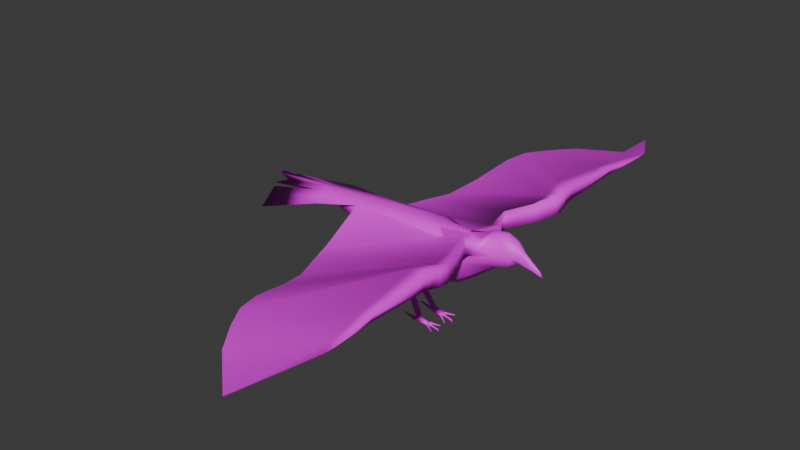 # Source: CR4r.blend  (saved by Blender 5.0.118; exported with 4.5.12 LTS)
import bpy
from mathutils import Matrix  # noqa: F401  (used for matrix-valued properties, if any)

bpy.ops.wm.read_factory_settings(use_empty=True)
scene = bpy.context.scene
scene.name = 'Scene'

# ---- collections
col_collection = bpy.data.collections.new('Collection'); scene.collection.children.link(col_collection)

# ---- images (referenced by path relative to the original .blend; pixels are not part of the script)
import os
ASSET_DIR = os.environ.get("B2B_ASSET_DIR", "")  # directory of the original .blend (textures are referenced by path, not embedded)
HERE = os.path.dirname(os.path.abspath(__file__))  # packed textures are extracted next to this script under _unpacked/

def load_image(name, relpath, width, height, colorspace="sRGB"):
    """Load a texture the original file referenced (path relative to the .blend, or extracted next to this script)."""
    p = next((c for c in (os.path.join(HERE, relpath), os.path.join(ASSET_DIR, relpath)) if relpath and os.path.exists(c)), "")
    if p:
        img = bpy.data.images.load(p, check_existing=True)
        img.name = name
    else:  # same state as the original file: an image datablock whose file is absent (Cycles renders it pink)
        img = bpy.data.images.new(name, width, height)
        img.source = "FILE"
        img.filepath = "//" + (relpath or name)
    img.colorspace_settings.name = colorspace
    return img
img_untitled = load_image('Untitled', '', 1024, 1024, 'sRGB')

# ---- materials (node trees are filled in below, after node groups)
mat_material = bpy.data.materials.new('Material')
mat_material.alpha_threshold = 0.0
mat_material.use_backface_culling_lightprobe_volume = False
mat_material.roughness = 0.5
mat_material.line_color = (0.0, 0.0, 0.0, 1.0)

# ---- material node trees
mat_material.use_nodes = True; mat_material.node_tree.nodes.clear()
_N = mat_material.node_tree.nodes; _L = mat_material.node_tree.links
n0 = _N.new('ShaderNodeOutputMaterial'); n0.name = 'Material Output'; n0.location = (200, 100)
n1 = _N.new('ShaderNodeBsdfPrincipled'); n1.name = 'Principled BSDF'; n1.location = (-200, 100)
n1.inputs[3].default_value = 1.45
n2 = _N.new('ShaderNodeTexImage'); n2.name = 'Image Texture'; n2.location = (-490, 80)
n2.image = img_untitled
_L.new(n1.outputs[0], n0.inputs[0])
_L.new(n2.outputs[0], n1.inputs[0])
n0.is_active_output = True

# ---- world
world_world = bpy.data.worlds.new('World'); scene.world = world_world
world_world.use_nodes = True; world_world.node_tree.nodes.clear()
_N = world_world.node_tree.nodes; _L = world_world.node_tree.links
n0 = _N.new('ShaderNodeOutputWorld'); n0.name = 'World Output'; n0.location = (200, 100)
n1 = _N.new('ShaderNodeBackground'); n1.name = 'Background'; n1.location = (-200, 100)
n1.inputs[0].default_value = (0.05088, 0.05088, 0.05088, 1.0)
_L.new(n1.outputs[0], n0.inputs[0])
n0.is_active_output = True
world_world.color = (0.05088, 0.05088, 0.05088)
world_world.sun_shadow_jitter_overblur = 0.0

# ---- meshes
me_cube_003 = bpy.data.meshes.new('Cube.003')
me_cube_003.from_pydata([(0.1334, -0.9437, 1.082), (0.133, -0.6631, 1.097), (0.2228, 0.0723, 1.055), (0.06751, 0.2255, 0.9166), (0.1284, -0.3974, 1.117), (0.1424, -0.1455, 1.009), (0.1519, -1.257, 1.065), (0.08731, -1.226, 0.8127), (0.07831, -0.772, 0.5834), (0.09916, -0.2115, 0.628), (0.09221, -0.0235, 0.7508), (0.09356, 0.1754, 1.169), (0.08733, 0.3729, 0.9759), (0.08847, 0.3019, 1.178), (0.029, 0.442, 1.012), (0.08197, 0.3767, 1.156), (0.06733, 0.4488, 1.097), (0.01874, 0.5616, 0.9776), (0.01764, 0.5657, 1.023), (-2.987e-08, 0.6833, 0.9358), (0.006646, 0.6319, 0.9861), (0.09854, 0.4002, 1.084), (0.1287, 0.2607, 1.058), (3.979e-08, -0.9102, 1.131), (2.781e-08, -0.6363, 1.128), (-5.36e-09, 0.1226, 1.188), (-9.491e-09, 0.2171, 0.8851), (1.662e-08, -0.3803, 1.118), (2.808e-09, -0.06423, 1.146), (5.092e-08, -1.165, 1.111), (5.319e-08, -1.217, 0.7714), (3.263e-08, -0.7466, 0.5979), (2.181e-08, -0.4991, 0.5473), (8.616e-09, -0.1971, 0.5766), (-8.822e-12, 0.0002018, 0.7133), (-8.071e-09, 0.1846, 1.227), (-1.542e-08, 0.3529, 0.9431), (-1.386e-08, 0.317, 1.236), (0.0, 0.4397, 1.001), (-1.824e-08, 0.4173, 1.187), (-2.143e-08, 0.4903, 1.117), (-2.502e-08, 0.5723, 1.053), (-2.852e-08, 0.6524, 0.9876), (0.02075, 0.5607, 0.9899), (0.05375, 0.4498, 1.043), (0.1607, -0.7918, 0.7664), (0.07543, -0.5484, 0.533), (0.08861, -0.9157, 0.6893), (0.1917, -0.63, 0.867), (0.1534, 0.08455, 0.9925), (0.18, -0.3596, 0.9141), (0.1464, -0.1255, 0.9245), (0.1968, -1.204, 0.9413), (0.2032, -0.8662, 0.8996), (4.207e-08, -0.9623, 0.6704), (0.06248, -0.6446, 1.128), (0.05761, -0.3882, 1.123), (0.06343, -0.9213, 1.11), (0.0428, 0.1816, 1.213), (0.04214, 0.3055, 1.226), (0.04228, 0.4001, 1.181), (0.03808, -0.06649, 1.128), (0.1851, 0.1168, 1.168), (0.02193, 0.4744, 1.121), (0.002077, 0.6434, 0.9913), (0.1513, 0.1297, 0.9726), (0.1527, -0.1064, 0.8619), (0.1689, -0.3102, 0.7395), (0.1558, -0.6657, 0.5617), (0.1411, -0.7264, 0.5802), (0.1122, 0.3289, 1.016), (0.0921, 0.4087, 1.039), (0.1331, -0.6, 0.5466), (0.04372, 0.4264, 1.001), (0.02739, 0.4846, 1.088), (0.0143, 0.5055, 1.096), (-2.227e-08, 0.5095, 1.103), (0.006222, 0.6469, 0.9493), (0.01216, 0.634, 0.9598), (-2.834e-08, 0.6484, 0.9475), (0.996, 0.2616, 1.123), (1.036, 0.1006, 1.127), (0.9603, 0.1465, 1.289), (0.9159, 0.3093, 1.296), (2.16, 0.3385, 1.21), (2.138, 0.2753, 1.214), (0.3048, 0.08509, 1.087), (0.2985, -0.04725, 1.011), (0.2822, 0.07389, 1.264), (0.2878, -0.06037, 1.086), (1.751, -0.9033, 0.9755), (2.459, -0.5326, 0.9711), (0.526, -1.296, 0.7909), (2.8, -0.1538, 0.9237), (2.935, 0.01082, 1.062), (0.7806, 0.214, 1.07), (2.278, 0.343, 1.219), (0.9053, 0.1309, 1.085), (1.016, 0.1814, 1.125), (0.1626, -0.7047, 0.7034), (0.08896, -0.7659, 0.6316), (0.1873, -0.5297, 0.707), (0.004393, -0.7485, 0.5914), (0.03494, -0.5649, 0.5645), (0.1332, -0.4777, 0.5956), (0.1822, -0.5681, 0.8044), (0.0446, -0.7138, 0.5323), (0.04928, -0.6334, 0.5313), (0.09648, -0.7022, 0.5311), (0.07008, -0.7223, 0.5271), (0.09247, -0.6463, 0.525), (0.07251, -0.6234, 0.5251), (0.1026, -0.6751, 0.5279), (0.0648, -0.711, 0.3647), (0.06277, -0.6579, 0.3884), (0.1012, -0.7016, 0.3726), (0.08404, -0.7144, 0.3614), (0.09507, -0.6632, 0.3849), (0.104, -0.6827, 0.3792), (0.08614, -0.5586, 0.1416), (0.09504, -0.5246, 0.1476), (0.125, -0.5616, 0.1292), (0.09763, -0.5626, 0.1314), (0.1207, -0.5284, 0.1466), (0.1116, -0.5204, 0.1504), (0.1266, -0.5449, 0.1451), (0.1056, -0.4367, 0.1129), (0.1038, -0.4438, 0.118), (0.1063, -0.5179, 0.1415), (0.09181, -0.5279, 0.08957), (0.08605, -0.5204, 0.1314), (0.1343, -0.5255, 0.09499), (0.1285, -0.518, 0.1368), (0.136, -0.4391, 0.1156), (0.1395, -0.4436, 0.09059), (0.0933, -0.4404, 0.1079), (0.1279, -0.4336, 0.09103), (0.1216, -0.4428, 0.08809), (0.1188, -0.4342, 0.1117), (0.09657, -0.4424, 0.0843), (0.1254, -0.4304, 0.1088), (0.1085, -0.329, 0.08423), (0.1101, -0.3311, 0.07263), (0.09672, -0.3297, 0.08272), (0.09832, -0.3318, 0.07113), (0.09796, -0.3842, 0.09321), (0.0997, -0.3865, 0.08062), (0.1107, -0.3835, 0.09484), (0.1125, -0.3858, 0.08225), (0.151, -0.4114, 0.1087), (0.1386, -0.4055, 0.1028), (0.1535, -0.4146, 0.09068), (0.1404, -0.4078, 0.09007), (0.1773, -0.3556, 0.09736), (0.1714, -0.3528, 0.09455), (0.1785, -0.3572, 0.08873), (0.1722, -0.3539, 0.08844), (0.1794, -0.3495, 0.09688), (0.1737, -0.3477, 0.09297), (0.1806, -0.3544, 0.08966), (0.1745, -0.3513, 0.08785), (0.1829, -0.3473, 0.08346), (0.1077, -0.3185, 0.06434), (0.1083, -0.3242, 0.06648), (0.1017, -0.3192, 0.06388), (0.1022, -0.3249, 0.06602), (0.1058, -0.3241, 0.05857), (0.08644, -0.436, 0.08574), (0.07651, -0.4472, 0.08255), (0.07306, -0.4427, 0.1076), (0.08399, -0.4328, 0.1035), (0.07371, -0.4512, 0.1056), (0.07776, -0.454, 0.08736), (0.07003, -0.4094, 0.09406), (0.07179, -0.4117, 0.08131), (0.0367, -0.3616, 0.07108), (0.03374, -0.3564, 0.07505), (0.03571, -0.3595, 0.07), (0.05737, -0.4168, 0.09671), (0.05985, -0.42, 0.07872), (0.03057, -0.3637, 0.07853), (0.0358, -0.3606, 0.07718), (0.03188, -0.3651, 0.06991), (0.02788, -0.3585, 0.07745), (0.03065, -0.3629, 0.07034), (0.03079, -0.3571, 0.06335), (0.1343, -0.4896, 0.0821), (0.181, -0.4072, 0.07892), (0.1287, -0.5933, 0.1211), (0.1069, -0.597, 0.09392), (0.103, -0.5969, 0.1189), (0.132, -0.5975, 0.09721), (0.1152, -0.7045, 0.1327), (0.1168, -0.7066, 0.1211), (0.127, -0.7039, 0.1342), (0.1286, -0.7059, 0.1226), (0.1256, -0.6492, 0.1247), (0.1273, -0.6514, 0.1122), (0.1128, -0.6499, 0.1231), (0.1145, -0.6522, 0.1105), (0.1175, -0.7196, 0.1224), (0.1177, -0.7138, 0.1207), (0.1236, -0.7197, 0.1231), (0.1236, -0.7127, 0.1252), (0.1215, -0.7188, 0.1152), (0.06219, -0.7109, 0.3819), (0.08209, -0.7148, 0.3786), (0.06103, -0.655, 0.403), (0.1034, -0.6817, 0.3949), (0.09446, -0.6612, 0.3995), (0.07825, -0.6459, 0.4037), (0.1002, -0.7014, 0.3893), (0.1012, -0.6967, 0.3639), (0.1039, -0.6778, 0.3708), (0.07947, -0.6443, 0.381), (0.06301, -0.6532, 0.3797), (0.06511, -0.7057, 0.3566), (0.08364, -0.709, 0.3531), (0.09507, -0.6585, 0.3763), (0.04839, -0.1443, 1.115), (0.1388, -0.1935, 1.031), (0.1441, -0.1372, 0.974), (3.31e-09, -0.07573, 1.125), (0.09028, 0.1137, 1.167), (0.1275, 0.1326, 1.161), (0.1612, 0.142, 1.096), (0.1569, 0.1139, 1.05), (0.1624, 0.07998, 1.018), (1.058, 0.1466, 1.299), (1.109, 0.1055, 1.14), (1.052, 0.3024, 1.292), (1.072, 0.2555, 1.134), (0.7708, 0.2832, 1.289), (0.7716, 0.1305, 1.038), (0.7881, 0.2841, 1.096), (0.7683, 0.1317, 1.21), (1.082, 0.1272, 1.231), (1.987, -0.8423, 0.9919), (1.051, -1.103, 0.7899), (0.5527, 0.06158, 1.152), (0.7757, -1.206, 0.7918), (0.5446, 0.2038, 1.277), (0.6219, 0.07511, 1.028), (0.5678, 0.2102, 1.092), (0.9055, 0.1298, 1.085), (0.8494, 0.1556, 1.246), (1.357, -0.9943, 0.8715), (0.8367, 0.312, 1.293), (0.89, 0.2879, 1.11), (1.69, 0.2011, 1.251), (2.198, -0.7226, 0.9826), (1.705, 0.306, 1.247), (1.72, 0.2761, 1.172), (1.698, 0.1726, 1.179), (1.694, 0.1877, 1.22), (0.2629, -1.673, 0.9983), (0.02124, -1.746, 0.9965), (7.678e-08, -1.757, 1.063), (7.708e-08, -1.763, 0.9973), (0.0001783, -2.354, 1.043), (0.3479, -2.317, 0.7958), (0.05257, -1.752, 1.01), (0.1435, -2.338, 0.9764), (0.02672, -2.368, 1.031), (0.05797, -1.705, 1.049), (0.06522, -2.226, 1.014), (0.1736, -2.311, 0.955)], [], [(100, 99, 45, 47), (65, 49, 51, 66), (66, 51, 50, 67), (105, 48, 45, 99), (2, 226, 225), (11, 22, 21, 13), (14, 44, 21, 71), (7, 52, 261, 256), (16, 44, 74), (18, 43, 78, 20), (71, 70, 12, 73), (21, 16, 15, 13), (22, 226, 227, 49), (6, 29, 257, 264, 255), (256, 258, 30, 7), (56, 27, 24, 55), (12, 36, 38, 73), (57, 23, 29, 6), (59, 37, 35, 58), (14, 38, 17), (60, 39, 37, 59), (62, 223, 222, 61), (41, 76, 75), (10, 34, 26, 3), (63, 40, 39, 60), (7, 30, 54, 47), (19, 42, 64, 20), (61, 222, 219), (9, 33, 34, 10), (3, 26, 36, 12), (17, 38, 79, 77), (255, 264, 266, 260), (58, 35, 25, 223, 224), (64, 42, 41), (55, 24, 23, 57), (43, 17, 77, 78), (44, 14, 17, 43), (44, 16, 21), (45, 53, 52, 7, 47), (48, 53, 45), (72, 68, 112, 110), (65, 3, 12, 70), (49, 227, 221, 51), (50, 4, 1, 48), (51, 221, 220, 4, 50), (52, 6, 255, 261), (53, 48, 1, 0), (53, 0, 6, 52), (104, 32, 33, 9), (47, 54, 31, 100), (1, 55, 57, 0), (20, 64, 41, 18), (11, 58, 224, 225), (5, 61, 219, 220), (16, 63, 60, 15), (18, 41, 75, 74), (87, 86, 243, 242), (15, 60, 59, 13), (13, 59, 58, 11), (0, 57, 6), (4, 56, 55, 1), (49, 65, 70, 22), (50, 48, 105, 67), (21, 22, 70, 71), (10, 66, 67, 9), (3, 65, 66, 10), (9, 67, 101, 104), (67, 105, 101), (73, 14, 71), (38, 14, 73), (74, 75, 63, 16), (74, 44, 43, 18), (75, 76, 40, 63), (78, 77, 19), (20, 78, 19), (77, 79, 19), (87, 89, 61, 5), (86, 88, 241, 243), (88, 89, 239, 241), (81, 98, 231, 229), (83, 82, 228, 230), (80, 83, 230, 231), (62, 61, 89, 88), (242, 239, 89, 87), (2, 62, 88, 86), (5, 2, 86, 87), (85, 249, 250, 91), (61, 6, 92, 89), (84, 85, 96), (85, 91, 93), (96, 85, 93, 94), (98, 248, 80), (8, 69, 99, 100), (103, 102, 31, 32), (102, 8, 100, 31), (72, 46, 104, 101), (46, 103, 32, 104), (68, 72, 101, 105), (69, 68, 105, 99), (206, 205, 113, 116), (46, 72, 110, 111), (102, 103, 107, 106), (68, 69, 108, 112), (103, 46, 111, 107), (8, 102, 106, 109), (69, 8, 109, 108), (213, 212, 121, 125), (205, 207, 114, 113), (209, 208, 118, 117), (210, 209, 117), (211, 206, 116, 115), (208, 211, 115, 118), (207, 210, 114), (125, 123, 124, 120, 119, 122, 121), (215, 214, 124, 120), (217, 216, 119, 122), (216, 215, 120, 119), (218, 213, 125, 123), (214, 218, 123, 124), (212, 217, 122, 121), (133, 138, 126, 127), (130, 128, 127, 171), (127, 126, 135, 171), (135, 126, 138), (136, 140, 150, 152), (146, 145, 143, 144), (144, 143, 164, 165), (145, 147, 141, 143), (148, 146, 144, 142), (147, 148, 142, 141), (138, 137, 148, 147), (137, 139, 146, 148), (135, 138, 147, 145), (139, 135, 145, 146), (133, 140, 138), (131, 134, 133, 132), (140, 136, 137, 138), (136, 134, 137), (151, 152, 156, 155), (140, 133, 149, 150), (134, 136, 152, 151), (133, 134, 151, 149), (153, 155, 159, 157), (149, 151, 155, 153), (152, 150, 154, 156), (150, 149, 153, 154), (158, 157, 161), (156, 154, 158, 160), (154, 153, 157, 158), (155, 156, 160, 159), (159, 160, 161), (157, 159, 161), (160, 158, 161), (163, 165, 166), (143, 141, 162, 164), (142, 144, 165, 163), (141, 142, 163, 162), (167, 174, 173, 170), (162, 163, 166), (165, 164, 166), (164, 162, 166), (169, 171, 135, 170), (168, 172, 171, 169), (170, 135, 139, 167), (167, 139, 172, 168), (179, 182, 175, 174), (170, 173, 178, 169), (168, 179, 174, 167), (174, 175, 181, 173), (173, 181, 180, 178), (176, 185, 183), (175, 177, 176, 181), (181, 176, 183, 180), (182, 184, 177, 175), (168, 169, 178, 179), (177, 185, 176), (129, 130, 171, 172), (128, 132, 133, 127), (131, 129, 172, 139, 134), (137, 134, 139), (180, 183, 184, 182), (178, 180, 182, 179), (183, 185, 184), (197, 196, 194, 195), (195, 194, 202, 203), (196, 198, 192, 194), (199, 197, 195, 193), (198, 199, 193, 192), (190, 189, 199, 198), (189, 191, 197, 199), (188, 190, 198, 196), (191, 188, 196, 197), (201, 203, 204), (194, 192, 200, 202), (193, 195, 203, 201), (192, 193, 201, 200), (200, 201, 204), (203, 202, 204), (202, 200, 204), (132, 128, 124, 123), (128, 130, 120, 124), (188, 121, 122, 190), (129, 131, 191, 189), (129, 189, 190, 130), (131, 132, 188, 191), (125, 121, 132, 123), (122, 130, 190), (132, 121, 188), (122, 119, 130), (130, 119, 120), (107, 111, 210, 207), (112, 108, 211, 208), (108, 109, 206, 211), (111, 110, 209, 210), (110, 112, 208, 209), (106, 107, 207, 205), (109, 106, 205, 206), (115, 116, 217, 212), (117, 118, 213, 218), (113, 114, 215, 216), (116, 113, 216, 217), (118, 115, 212, 213), (214, 117, 218), (210, 117, 214, 114), (214, 215, 114), (236, 228, 82, 81, 229), (220, 221, 5), (220, 219, 56, 4), (219, 222, 28, 27, 56), (222, 223, 25, 28), (224, 223, 62), (225, 224, 62, 2), (225, 226, 22, 11), (221, 227, 2, 5), (227, 226, 2), (228, 236, 254, 249), (231, 230, 251, 252), (229, 231, 252, 253), (230, 228, 249, 251), (232, 235, 245, 247), (234, 232, 247, 248), (233, 95, 97, 244), (245, 235, 233, 244), (85, 254, 253), (237, 228, 82, 90), (238, 246, 245, 235), (238, 235, 239, 240), (240, 239, 89, 92), (241, 239, 235, 232), (243, 241, 232, 234), (242, 243, 95, 233), (239, 242, 233, 235), (245, 246, 90, 82), (247, 245, 82, 83), (248, 247, 83, 80), (244, 97, 98, 81), (250, 249, 228, 237), (251, 249, 85, 84), (253, 252, 84, 85), (252, 251, 84), (249, 254, 85), (253, 254, 236, 229), (97, 95, 248), (248, 95, 234), (98, 97, 248), (95, 243, 234), (231, 98, 80), (245, 244, 81, 82), (256, 263, 259, 258), (255, 260, 261), (260, 266, 261), (262, 261, 264), (261, 262, 256), (262, 265, 256), (263, 257, 259), (257, 263, 265), (265, 263, 256), (266, 264, 261), (257, 265, 262, 264)])
me_cube_003.polygons.foreach_set('use_smooth', [True] * 279)
_uv = me_cube_003.uv_layers.new(name='UVMap')
_uv.uv.foreach_set('vector', [0.6843, 0.3354, 0.7091, 0.3119, 0.7273, 0.3351, 0.7048, 0.3732, 0.8252, 0.08598, 0.8285, 0.09903, 0.8007, 0.153, 0.7851, 0.1449, 0.7851, 0.1449, 0.8007, 0.153, 0.7798, 0.2154, 0.7385, 0.1924, 0.7388, 0.2681, 0.7546, 0.2877, 0.7273, 0.3351, 0.7091, 0.3119, 0.5167, 0.08316, 0.5245, 0.06167, 0.5376, 0.06232, 0.8715, 0.9735, 0.8568, 0.9366, 0.886, 0.9107, 0.891, 0.946, 0.882, 0.881, 0.8898, 0.8892, 0.886, 0.9107, 0.8791, 0.9012, 0.7429, 0.4549, 0.7875, 0.4452, 0.7853, 0.597, 0.7761, 0.597, 0.899, 0.902, 0.8898, 0.8892, 0.9077, 0.8909, 0.9115, 0.8628, 0.9045, 0.8569, 0.9146, 0.8386, 0.9191, 0.844, 0.8791, 0.9012, 0.86, 0.9146, 0.8602, 0.8974, 0.876, 0.8852, 0.886, 0.9107, 0.899, 0.902, 0.8983, 0.9268, 0.891, 0.946, 0.8523, 0.05215, 0.8447, 0.09311, 0.8353, 0.1015, 0.8285, 0.09903, 0.8225, 0.4629, 0.8589, 0.4286, 0.9139, 0.5722, 0.894, 0.5656, 0.8413, 0.5809, 0.7761, 0.597, 0.772, 0.603, 0.7171, 0.4588, 0.7429, 0.4549, 0.8501, 0.232, 0.8656, 0.2318, 0.8577, 0.2956, 0.8408, 0.2967, 0.8602, 0.8974, 0.85, 0.8746, 0.8772, 0.874, 0.876, 0.8852, 0.8389, 0.3664, 0.8567, 0.363, 0.8589, 0.4286, 0.8225, 0.4629, 0.907, 0.9535, 0.9189, 0.9554, 0.8994, 0.9871, 0.8884, 0.9814, 0.882, 0.881, 0.8772, 0.874, 0.9027, 0.854, 0.9119, 0.9257, 0.9238, 0.9231, 0.9189, 0.9554, 0.907, 0.9535, 0.5574, 0.07322, 0.5568, 0.04574, 0.6036, 0.01295, 0.6025, 0.02356, 0.9198, 0.8673, 0.9188, 0.8884, 0.9144, 0.8882, 0.7581, 0.1144, 0.7387, 0.09494, 0.7895, 0.04504, 0.8082, 0.05244, 0.9138, 0.8992, 0.9195, 0.8946, 0.9238, 0.9231, 0.9119, 0.9257, 0.7429, 0.4549, 0.7171, 0.4588, 0.6868, 0.394, 0.7048, 0.3732, 0.9206, 0.8249, 0.9238, 0.8405, 0.9225, 0.8429, 0.9191, 0.844, 0.6025, 0.02356, 0.6036, 0.01295, 0.6238, 0.0238, 0.7158, 0.1556, 0.6926, 0.1365, 0.7387, 0.09494, 0.7581, 0.1144, 0.8082, 0.05244, 0.7895, 0.04504, 0.8092, 0.01295, 0.8339, 0.01768, 0.9027, 0.854, 0.8772, 0.874, 0.9144, 0.8327, 0.9153, 0.8341, 0.8241, 0.8187, 0.6853, 0.7643, 0.7865, 0.6921, 0.8241, 0.6289, 0.9022, 0.08361, 0.9139, 0.08681, 0.9049, 0.1052, 0.8811, 0.09831, 0.8757, 0.08902, 0.9225, 0.8429, 0.9238, 0.8405, 0.9198, 0.8673, 0.8408, 0.2967, 0.8577, 0.2956, 0.8567, 0.363, 0.8389, 0.3664, 0.9045, 0.8569, 0.9027, 0.854, 0.9153, 0.8341, 0.9146, 0.8386, 0.8898, 0.8892, 0.882, 0.881, 0.9027, 0.854, 0.9045, 0.8569, 0.8898, 0.8892, 0.899, 0.902, 0.886, 0.9107, 0.7273, 0.3351, 0.7662, 0.354, 0.7875, 0.4452, 0.7429, 0.4549, 0.7048, 0.3732, 0.7546, 0.2877, 0.7662, 0.354, 0.7273, 0.3351, 0.4687, 0.6959, 0.4837, 0.7049, 0.4735, 0.7209, 0.4632, 0.716, 0.8252, 0.08598, 0.8082, 0.05244, 0.8339, 0.01768, 0.8433, 0.03214, 0.8285, 0.09903, 0.8353, 0.1015, 0.8133, 0.1585, 0.8007, 0.153, 0.7798, 0.2154, 0.8313, 0.2335, 0.8197, 0.3002, 0.7546, 0.2877, 0.8007, 0.153, 0.8133, 0.1585, 0.8237, 0.1774, 0.8313, 0.2335, 0.7798, 0.2154, 0.7875, 0.4452, 0.8225, 0.4629, 0.8413, 0.5809, 0.7853, 0.597, 0.7662, 0.354, 0.7546, 0.2877, 0.8197, 0.3002, 0.8199, 0.3735, 0.7662, 0.354, 0.8199, 0.3735, 0.8225, 0.4629, 0.7875, 0.4452, 0.6854, 0.2212, 0.6497, 0.2052, 0.6926, 0.1365, 0.7158, 0.1556, 0.7048, 0.3732, 0.6868, 0.394, 0.659, 0.3413, 0.6843, 0.3354, 0.8197, 0.3002, 0.8408, 0.2967, 0.8389, 0.3664, 0.8199, 0.3735, 0.9191, 0.844, 0.9225, 0.8429, 0.9198, 0.8673, 0.9115, 0.8628, 0.8846, 0.07798, 0.9022, 0.08361, 0.8757, 0.08902, 0.8572, 0.08555, 0.4505, 0.05718, 0.406, 0.07663, 0.4104, 0.0575, 0.4417, 0.04522, 0.899, 0.902, 0.9138, 0.8992, 0.9119, 0.9257, 0.8983, 0.9268, 0.9115, 0.8628, 0.9198, 0.8673, 0.9144, 0.8882, 0.9077, 0.8909, 0.4808, 0.1012, 0.5213, 0.1095, 0.5279, 0.1902, 0.4867, 0.1947, 0.8983, 0.9268, 0.9119, 0.9257, 0.907, 0.9535, 0.891, 0.946, 0.891, 0.946, 0.907, 0.9535, 0.8884, 0.9814, 0.8715, 0.9735, 0.8199, 0.3735, 0.8389, 0.3664, 0.8225, 0.4629, 0.8313, 0.2335, 0.8501, 0.232, 0.8408, 0.2967, 0.8197, 0.3002, 0.8285, 0.09903, 0.8252, 0.08598, 0.8433, 0.03214, 0.8523, 0.05215, 0.7798, 0.2154, 0.7546, 0.2877, 0.7388, 0.2681, 0.7385, 0.1924, 0.886, 0.9107, 0.8568, 0.9366, 0.86, 0.9146, 0.8791, 0.9012, 0.7581, 0.1144, 0.7851, 0.1449, 0.7385, 0.1924, 0.7158, 0.1556, 0.8082, 0.05244, 0.8252, 0.08598, 0.7851, 0.1449, 0.7581, 0.1144, 0.7158, 0.1556, 0.7385, 0.1924, 0.7143, 0.2479, 0.6854, 0.2212, 0.7385, 0.1924, 0.7388, 0.2681, 0.7143, 0.2479, 0.876, 0.8852, 0.882, 0.881, 0.8791, 0.9012, 0.8772, 0.874, 0.882, 0.881, 0.876, 0.8852, 0.9077, 0.8909, 0.9144, 0.8882, 0.9138, 0.8992, 0.899, 0.902, 0.9077, 0.8909, 0.8898, 0.8892, 0.9045, 0.8569, 0.9115, 0.8628, 0.9144, 0.8882, 0.9188, 0.8884, 0.9195, 0.8946, 0.9138, 0.8992, 0.9146, 0.8386, 0.9153, 0.8341, 0.9206, 0.8249, 0.9191, 0.844, 0.9146, 0.8386, 0.9206, 0.8249, 0.9153, 0.8341, 0.9144, 0.8327, 0.9206, 0.8249, 0.4808, 0.1012, 0.4602, 0.104, 0.406, 0.07663, 0.4505, 0.05718, 0.5213, 0.1095, 0.5689, 0.1085, 0.576, 0.1837, 0.5279, 0.1902, 0.5689, 0.1085, 0.6203, 0.0854, 0.6227, 0.1654, 0.576, 0.1837, 0.4897, 0.3167, 0.5103, 0.31, 0.5328, 0.3242, 0.4924, 0.3363, 0.5804, 0.284, 0.6229, 0.2949, 0.62, 0.3224, 0.578, 0.3192, 0.5312, 0.3034, 0.5804, 0.284, 0.578, 0.3192, 0.5328, 0.3242, 0.5574, 0.07322, 0.6025, 0.02356, 0.6203, 0.0854, 0.5689, 0.1085, 0.4867, 0.1947, 0.4517, 0.182, 0.4602, 0.104, 0.4808, 0.1012, 0.5167, 0.08316, 0.5574, 0.07322, 0.5689, 0.1085, 0.5213, 0.1095, 0.4505, 0.05718, 0.5167, 0.08316, 0.5213, 0.1095, 0.4808, 0.1012, 0.1147, 0.6852, 0.08149, 0.5619, 0.3711, 0.5906, 0.3581, 0.6724, 0.01295, 0.09821, 0.3247, 0.01295, 0.3801, 0.123, 0.0338, 0.1632, 0.1025, 0.6999, 0.1147, 0.6852, 0.1163, 0.7286, 0.1147, 0.6852, 0.3581, 0.6724, 0.3151, 0.7982, 0.1163, 0.7286, 0.1147, 0.6852, 0.3151, 0.7982, 0.279, 0.8553, 0.5103, 0.31, 0.5323, 0.2753, 0.5312, 0.3034, 0.5087, 0.7263, 0.4975, 0.7127, 0.5202, 0.6879, 0.5187, 0.7178, 0.4375, 0.6898, 0.4073, 0.7178, 0.406, 0.7162, 0.4356, 0.6719, 0.5182, 0.7435, 0.5087, 0.7263, 0.5187, 0.7178, 0.5202, 0.7437, 0.4687, 0.6959, 0.451, 0.6873, 0.4626, 0.6609, 0.4938, 0.6519, 0.451, 0.6873, 0.4375, 0.6898, 0.4356, 0.6719, 0.4626, 0.6609, 0.4837, 0.7049, 0.4687, 0.6959, 0.4938, 0.6519, 0.5202, 0.6435, 0.4975, 0.7127, 0.4837, 0.7049, 0.5202, 0.6435, 0.5202, 0.6879, 0.469, 0.7643, 0.474, 0.766, 0.4727, 0.7692, 0.468, 0.7679, 0.451, 0.6873, 0.4687, 0.6959, 0.4632, 0.716, 0.4522, 0.7114, 0.4073, 0.7178, 0.4375, 0.6898, 0.4426, 0.7106, 0.4248, 0.7227, 0.4837, 0.7049, 0.4975, 0.7127, 0.4818, 0.7261, 0.4735, 0.7209, 0.4375, 0.6898, 0.451, 0.6873, 0.4522, 0.7114, 0.4426, 0.7106, 0.5087, 0.7263, 0.5182, 0.7435, 0.495, 0.7394, 0.4893, 0.7338, 0.4975, 0.7127, 0.5087, 0.7263, 0.4893, 0.7338, 0.4818, 0.7261, 0.4571, 0.7647, 0.462, 0.7665, 0.4362, 0.8342, 0.4312, 0.8306, 0.4283, 0.7527, 0.4442, 0.7501, 0.4422, 0.7556, 0.4263, 0.7554, 0.4544, 0.7539, 0.4597, 0.7569, 0.4586, 0.7619, 0.4533, 0.7597, 0.4492, 0.7509, 0.4544, 0.7539, 0.4533, 0.7597, 0.4643, 0.7599, 0.469, 0.7643, 0.468, 0.7679, 0.4632, 0.7642, 0.4597, 0.7569, 0.4643, 0.7599, 0.4632, 0.7642, 0.4586, 0.7619, 0.4442, 0.7501, 0.4492, 0.7509, 0.4422, 0.7556, 0.406, 0.8679, 0.4081, 0.8637, 0.4109, 0.8616, 0.4151, 0.8634, 0.4173, 0.8727, 0.4134, 0.8744, 0.406, 0.8741, 0.4418, 0.7592, 0.4461, 0.7614, 0.4236, 0.8294, 0.4195, 0.8276, 0.4675, 0.7699, 0.4723, 0.7714, 0.4474, 0.8354, 0.4432, 0.8357, 0.4266, 0.757, 0.4418, 0.7592, 0.4195, 0.8276, 0.4122, 0.8217, 0.4516, 0.7631, 0.4571, 0.7647, 0.4312, 0.8306, 0.4266, 0.8306, 0.4461, 0.7614, 0.4516, 0.7631, 0.4266, 0.8306, 0.4236, 0.8294, 0.462, 0.7665, 0.4675, 0.7699, 0.4432, 0.8357, 0.4362, 0.8342, 0.6676, 0.8475, 0.663, 0.8485, 0.6596, 0.8469, 0.6594, 0.8446, 0.5751, 0.8792, 0.5822, 0.8799, 0.5798, 0.9011, 0.5721, 0.9009, 0.6594, 0.8446, 0.6596, 0.8469, 0.656, 0.8468, 0.6503, 0.8446, 0.656, 0.8468, 0.6596, 0.8469, 0.663, 0.8485, 0.8209, 0.8716, 0.8161, 0.873, 0.8154, 0.8652, 0.8188, 0.8644, 0.6519, 0.8622, 0.6554, 0.8623, 0.6526, 0.877, 0.6497, 0.8772, 0.6497, 0.8772, 0.6526, 0.877, 0.6535, 0.8818, 0.6517, 0.8813, 0.6554, 0.8623, 0.6589, 0.8628, 0.6555, 0.8773, 0.6526, 0.877, 0.6622, 0.864, 0.6653, 0.8656, 0.6611, 0.8797, 0.6581, 0.8786, 0.6589, 0.8628, 0.6622, 0.864, 0.6581, 0.8786, 0.6555, 0.8773, 0.663, 0.8485, 0.6696, 0.8503, 0.6622, 0.864, 0.6589, 0.8628, 0.6696, 0.8503, 0.6748, 0.8547, 0.6653, 0.8656, 0.6622, 0.864, 0.656, 0.8468, 0.663, 0.8485, 0.6589, 0.8628, 0.6554, 0.8623, 0.6497, 0.8477, 0.656, 0.8468, 0.6554, 0.8623, 0.6519, 0.8622, 0.8121, 0.8742, 0.8161, 0.873, 0.8163, 0.8752, 0.6004, 0.8856, 0.5934, 0.9062, 0.5871, 0.9043, 0.589, 0.8819, 0.8161, 0.873, 0.8209, 0.8716, 0.8227, 0.8741, 0.8163, 0.8752, 0.8014, 0.8723, 0.8051, 0.8739, 0.8004, 0.8752, 0.8064, 0.8654, 0.8025, 0.8647, 0.8064, 0.8483, 0.8083, 0.8487, 0.8161, 0.873, 0.8121, 0.8742, 0.8114, 0.8656, 0.8154, 0.8652, 0.8051, 0.8739, 0.8014, 0.8723, 0.8025, 0.8647, 0.8064, 0.8654, 0.8121, 0.8742, 0.8051, 0.8739, 0.8064, 0.8654, 0.8114, 0.8656, 0.8106, 0.849, 0.8083, 0.8487, 0.8087, 0.8477, 0.8107, 0.8477, 0.8114, 0.8656, 0.8064, 0.8654, 0.8083, 0.8487, 0.8106, 0.849, 0.8188, 0.8644, 0.8154, 0.8652, 0.8125, 0.8486, 0.8141, 0.8481, 0.8154, 0.8652, 0.8114, 0.8656, 0.8106, 0.849, 0.8125, 0.8486, 0.8121, 0.8471, 0.8107, 0.8477, 0.8097, 0.8446, 0.8141, 0.8481, 0.8125, 0.8486, 0.8121, 0.8471, 0.8133, 0.8462, 0.8125, 0.8486, 0.8106, 0.849, 0.8107, 0.8477, 0.8121, 0.8471, 0.8083, 0.8487, 0.8064, 0.8483, 0.8069, 0.8472, 0.8087, 0.8477, 0.8087, 0.8477, 0.8069, 0.8472, 0.8097, 0.8446, 0.8107, 0.8477, 0.8087, 0.8477, 0.8097, 0.8446, 0.8133, 0.8462, 0.8121, 0.8471, 0.8097, 0.8446, 0.6568, 0.8812, 0.6583, 0.882, 0.6549, 0.8842, 0.6526, 0.877, 0.6555, 0.8773, 0.6552, 0.8819, 0.6535, 0.8818, 0.6581, 0.8786, 0.6611, 0.8797, 0.6583, 0.882, 0.6568, 0.8812, 0.6555, 0.8773, 0.6581, 0.8786, 0.6568, 0.8812, 0.6552, 0.8819, 0.7544, 0.8666, 0.7585, 0.8603, 0.7616, 0.862, 0.7586, 0.8693, 0.6552, 0.8819, 0.6568, 0.8812, 0.6549, 0.8842, 0.6517, 0.8813, 0.6535, 0.8818, 0.6549, 0.8842, 0.6535, 0.8818, 0.6552, 0.8819, 0.6549, 0.8842, 0.7621, 0.8717, 0.7624, 0.874, 0.7569, 0.8723, 0.7586, 0.8693, 0.769, 0.8736, 0.7674, 0.8753, 0.7624, 0.874, 0.7621, 0.8717, 0.7586, 0.8693, 0.7569, 0.8723, 0.7518, 0.8686, 0.7544, 0.8666, 0.773, 0.8725, 0.7745, 0.8752, 0.7685, 0.8758, 0.769, 0.8736, 0.77, 0.8648, 0.7727, 0.8483, 0.7743, 0.8483, 0.7739, 0.865, 0.7586, 0.8693, 0.7616, 0.862, 0.7652, 0.8637, 0.7621, 0.8717, 0.769, 0.8736, 0.77, 0.8648, 0.7739, 0.865, 0.773, 0.8725, 0.7585, 0.8603, 0.7675, 0.8463, 0.7689, 0.8471, 0.7616, 0.862, 0.7616, 0.862, 0.7689, 0.8471, 0.7704, 0.8479, 0.7652, 0.8637, 0.7697, 0.8455, 0.7732, 0.8446, 0.7706, 0.8467, 0.7675, 0.8463, 0.7677, 0.8456, 0.7697, 0.8455, 0.7689, 0.8471, 0.7689, 0.8471, 0.7697, 0.8455, 0.7706, 0.8467, 0.7704, 0.8479, 0.7727, 0.8483, 0.7727, 0.8474, 0.7745, 0.8477, 0.7743, 0.8483, 0.769, 0.8736, 0.7621, 0.8717, 0.7652, 0.8637, 0.77, 0.8648, 0.4432, 0.8636, 0.4443, 0.8616, 0.4443, 0.8648, 0.5631, 0.8829, 0.5751, 0.8792, 0.5721, 0.9009, 0.5676, 0.9018, 0.5822, 0.8799, 0.589, 0.8819, 0.5871, 0.9043, 0.5798, 0.9011, 0.5521, 0.8861, 0.5631, 0.8829, 0.5676, 0.9018, 0.5629, 0.9059, 0.5512, 0.9062, 0.6696, 0.8503, 0.6662, 0.847, 0.6748, 0.8547, 0.7704, 0.8479, 0.7706, 0.8467, 0.7727, 0.8474, 0.7727, 0.8483, 0.7652, 0.8637, 0.7704, 0.8479, 0.7727, 0.8483, 0.77, 0.8648, 0.7706, 0.8467, 0.7732, 0.8446, 0.7727, 0.8474, 0.7233, 0.866, 0.7199, 0.8658, 0.7229, 0.8513, 0.7259, 0.8514, 0.7259, 0.8514, 0.7229, 0.8513, 0.7216, 0.847, 0.7234, 0.8481, 0.7199, 0.8658, 0.7163, 0.8652, 0.7199, 0.8509, 0.7229, 0.8513, 0.7129, 0.8641, 0.7098, 0.8626, 0.7142, 0.8484, 0.7172, 0.8495, 0.7163, 0.8652, 0.7129, 0.8641, 0.7172, 0.8495, 0.7199, 0.8509, 0.7127, 0.8795, 0.7061, 0.8782, 0.7129, 0.8641, 0.7163, 0.8652, 0.7061, 0.8782, 0.7007, 0.8743, 0.7098, 0.8626, 0.7129, 0.8641, 0.7194, 0.881, 0.7127, 0.8795, 0.7163, 0.8652, 0.7199, 0.8658, 0.7259, 0.8806, 0.7194, 0.881, 0.7199, 0.8658, 0.7233, 0.866, 0.7184, 0.8473, 0.7163, 0.8468, 0.7208, 0.8446, 0.7229, 0.8513, 0.7199, 0.8509, 0.7201, 0.8469, 0.7216, 0.847, 0.7172, 0.8495, 0.7142, 0.8484, 0.7163, 0.8468, 0.7184, 0.8473, 0.7199, 0.8509, 0.7172, 0.8495, 0.7184, 0.8473, 0.7201, 0.8469, 0.7201, 0.8469, 0.7184, 0.8473, 0.7208, 0.8446, 0.7234, 0.8481, 0.7216, 0.847, 0.7208, 0.8446, 0.7216, 0.847, 0.7201, 0.8469, 0.7208, 0.8446, 0.589, 0.8819, 0.5822, 0.8799, 0.5839, 0.8774, 0.5874, 0.878, 0.5822, 0.8799, 0.5751, 0.8792, 0.5792, 0.8762, 0.5839, 0.8774, 0.5551, 0.861, 0.5616, 0.8548, 0.5671, 0.8688, 0.5584, 0.8648, 0.5631, 0.8829, 0.5521, 0.8861, 0.5461, 0.8705, 0.5525, 0.8678, 0.5631, 0.8829, 0.5525, 0.8678, 0.5584, 0.8648, 0.5751, 0.8792, 0.5556, 0.8421, 0.567, 0.8447, 0.5551, 0.861, 0.5487, 0.8596, 0.5681, 0.8509, 0.5616, 0.8548, 0.567, 0.8447, 0.5696, 0.8462, 0.5671, 0.8688, 0.5751, 0.8792, 0.5584, 0.8648, 0.567, 0.8447, 0.5616, 0.8548, 0.5551, 0.861, 0.5671, 0.8688, 0.5716, 0.8683, 0.5751, 0.8792, 0.5751, 0.8792, 0.5716, 0.8683, 0.5792, 0.8762, 0.4426, 0.7106, 0.4522, 0.7114, 0.4492, 0.7509, 0.4442, 0.7501, 0.4735, 0.7209, 0.4818, 0.7261, 0.4643, 0.7599, 0.4597, 0.7569, 0.4818, 0.7261, 0.4893, 0.7338, 0.469, 0.7643, 0.4643, 0.7599, 0.4522, 0.7114, 0.4632, 0.716, 0.4544, 0.7539, 0.4492, 0.7509, 0.4632, 0.716, 0.4735, 0.7209, 0.4597, 0.7569, 0.4544, 0.7539, 0.4248, 0.7227, 0.4426, 0.7106, 0.4442, 0.7501, 0.4283, 0.7527, 0.4893, 0.7338, 0.495, 0.7394, 0.474, 0.766, 0.469, 0.7643, 0.4632, 0.7642, 0.468, 0.7679, 0.4675, 0.7699, 0.462, 0.7665, 0.4533, 0.7597, 0.4586, 0.7619, 0.4571, 0.7647, 0.4516, 0.7631, 0.4263, 0.7554, 0.4422, 0.7556, 0.4418, 0.7592, 0.4266, 0.757, 0.468, 0.7679, 0.4727, 0.7692, 0.4723, 0.7714, 0.4675, 0.7699, 0.4586, 0.7619, 0.4632, 0.7642, 0.462, 0.7665, 0.4571, 0.7647, 0.4461, 0.7614, 0.4533, 0.7597, 0.4516, 0.7631, 0.4492, 0.7509, 0.4533, 0.7597, 0.4461, 0.7614, 0.4422, 0.7556, 0.4461, 0.7614, 0.4418, 0.7592, 0.4422, 0.7556, 0.4661, 0.336, 0.4459, 0.3348, 0.4411, 0.3078, 0.4897, 0.3167, 0.4924, 0.3363, 0.4417, 0.04522, 0.455, 0.04857, 0.4505, 0.05718, 0.8237, 0.1774, 0.8591, 0.1695, 0.8501, 0.232, 0.8313, 0.2335, 0.8591, 0.1695, 0.875, 0.154, 0.8807, 0.1513, 0.8656, 0.2318, 0.8501, 0.232, 0.875, 0.154, 0.8811, 0.09831, 0.9049, 0.1052, 0.8807, 0.1513, 0.5528, 0.05618, 0.5568, 0.04574, 0.5574, 0.07322, 0.5376, 0.06232, 0.5528, 0.05618, 0.5574, 0.07322, 0.5167, 0.08316, 0.8572, 0.08555, 0.8447, 0.09311, 0.8523, 0.05215, 0.8846, 0.07798, 0.455, 0.04857, 0.5142, 0.06315, 0.5167, 0.08316, 0.4505, 0.05718, 0.5142, 0.06315, 0.5245, 0.06167, 0.5167, 0.08316, 0.4459, 0.3348, 0.4661, 0.336, 0.5074, 0.4958, 0.4985, 0.4975, 0.5328, 0.3242, 0.578, 0.3192, 0.5684, 0.4945, 0.5467, 0.4986, 0.4924, 0.3363, 0.5328, 0.3242, 0.5467, 0.4986, 0.5188, 0.4933, 0.578, 0.3192, 0.62, 0.3224, 0.5967, 0.4914, 0.5684, 0.4945, 0.5812, 0.2458, 0.6238, 0.2308, 0.6215, 0.2588, 0.5795, 0.2639, 0.5315, 0.2494, 0.5812, 0.2458, 0.5795, 0.2639, 0.5323, 0.2753, 0.4912, 0.2384, 0.5131, 0.2449, 0.4911, 0.2784, 0.4902, 0.2784, 0.4435, 0.2749, 0.4468, 0.2491, 0.4912, 0.2384, 0.4902, 0.2784, 0.5428, 0.6111, 0.5074, 0.4958, 0.5188, 0.4933, 0.3769, 0.5284, 0.02943, 0.3924, 0.02109, 0.3664, 0.3709, 0.4652, 0.3725, 0.27, 0.3653, 0.357, 0.01295, 0.3344, 0.01467, 0.309, 0.3725, 0.27, 0.01467, 0.309, 0.01919, 0.2443, 0.3759, 0.193, 0.3759, 0.193, 0.01919, 0.2443, 0.0338, 0.1632, 0.3801, 0.123, 0.576, 0.1837, 0.6227, 0.1654, 0.6238, 0.2308, 0.5812, 0.2458, 0.5279, 0.1902, 0.576, 0.1837, 0.5812, 0.2458, 0.5315, 0.2494, 0.4867, 0.1947, 0.5279, 0.1902, 0.5131, 0.2449, 0.4912, 0.2384, 0.4517, 0.182, 0.4867, 0.1947, 0.4912, 0.2384, 0.4468, 0.2491, 0.01295, 0.3344, 0.3653, 0.357, 0.3709, 0.4652, 0.02109, 0.3664, 0.5795, 0.2639, 0.6215, 0.2588, 0.6229, 0.2949, 0.5804, 0.284, 0.5323, 0.2753, 0.5795, 0.2639, 0.5804, 0.284, 0.5312, 0.3034, 0.4902, 0.2784, 0.4911, 0.2784, 0.5103, 0.31, 0.4897, 0.3167, 0.3711, 0.5906, 0.08149, 0.5619, 0.02943, 0.3924, 0.3769, 0.5284, 0.5684, 0.4945, 0.5967, 0.4914, 0.5765, 0.6115, 0.5596, 0.6176, 0.5188, 0.4933, 0.5467, 0.4986, 0.5596, 0.6176, 0.5428, 0.6111, 0.5467, 0.4986, 0.5684, 0.4945, 0.5596, 0.6176, 0.4985, 0.4975, 0.5074, 0.4958, 0.5428, 0.6111, 0.5188, 0.4933, 0.5074, 0.4958, 0.4661, 0.336, 0.4924, 0.3363, 0.4911, 0.2784, 0.5131, 0.2449, 0.5323, 0.2753, 0.5323, 0.2753, 0.5131, 0.2449, 0.5315, 0.2494, 0.5103, 0.31, 0.4911, 0.2784, 0.5323, 0.2753, 0.5131, 0.2449, 0.5279, 0.1902, 0.5315, 0.2494, 0.5328, 0.3242, 0.5103, 0.31, 0.5312, 0.3034, 0.4435, 0.2749, 0.4902, 0.2784, 0.4897, 0.3167, 0.4411, 0.3078, 0.925, 0.6295, 0.8592, 0.7311, 0.85, 0.7314, 0.9179, 0.6289, 0.6497, 0.682, 0.8241, 0.6289, 0.6751, 0.7365, 0.8241, 0.6289, 0.7865, 0.6921, 0.6751, 0.7365, 0.5557, 0.8162, 0.5461, 0.657, 0.5556, 0.6435, 0.5996, 0.8029, 0.5996, 0.6435, 0.6085, 0.8056, 0.5996, 0.6435, 0.6185, 0.6764, 0.6085, 0.8056, 0.8592, 0.7311, 0.925, 0.799, 0.85, 0.7314, 0.925, 0.799, 0.8592, 0.7311, 0.8901, 0.7266, 0.8901, 0.7266, 0.8592, 0.7311, 0.925, 0.6295, 0.7865, 0.6921, 0.6853, 0.7643, 0.6751, 0.7365, 0.5737, 0.6547, 0.5737, 0.7827, 0.5557, 0.8162, 0.5556, 0.6435])
_ca = me_cube_003.color_attributes.new('Attribute', 'BYTE_COLOR', 'CORNER')
_ca.data.foreach_set('color', [1.0, 1.0, 1.0, 1.0, 1.0, 1.0, 1.0, 1.0, 1.0, 1.0, 1.0, 1.0, 1.0, 1.0, 1.0, 1.0, 1.0, 1.0, 1.0, 1.0, 1.0, 1.0, 1.0, 1.0, 1.0, 1.0, 1.0, 1.0, 1.0, 1.0, 1.0, 1.0, 1.0, 1.0, 1.0, 1.0, 1.0, 1.0, 1.0, 1.0, 1.0, 1.0, 1.0, 1.0, 1.0, 1.0, 1.0, 1.0, 1.0, 1.0, 1.0, 1.0, 1.0, 1.0, 1.0, 1.0, 1.0, 1.0, 1.0, 1.0, 1.0, 1.0, 1.0, 1.0, 1.0, 1.0, 1.0, 1.0, 1.0, 1.0, 1.0, 1.0, 1.0, 1.0, 1.0, 1.0, 1.0, 1.0, 1.0, 1.0, 1.0, 1.0, 1.0, 1.0, 1.0, 1.0, 1.0, 1.0, 1.0, 1.0, 1.0, 1.0, 1.0, 1.0, 1.0, 1.0, 1.0, 1.0, 1.0, 1.0, 1.0, 1.0, 1.0, 1.0, 1.0, 1.0, 1.0, 1.0, 1.0, 1.0, 1.0, 1.0, 1.0, 1.0, 1.0, 1.0, 1.0, 1.0, 1.0, 1.0, 1.0, 1.0, 1.0, 1.0, 1.0, 1.0, 1.0, 1.0, 1.0, 1.0, 1.0, 1.0, 1.0, 1.0, 1.0, 1.0, 1.0, 1.0, 1.0, 1.0, 1.0, 1.0, 1.0, 1.0, 1.0, 1.0, 1.0, 1.0, 1.0, 1.0, 1.0, 1.0, 1.0, 1.0, 1.0, 1.0, 1.0, 1.0, 1.0, 1.0, 1.0, 1.0, 1.0, 1.0, 1.0, 1.0, 1.0, 1.0, 1.0, 1.0, 1.0, 1.0, 1.0, 1.0, 1.0, 1.0, 1.0, 1.0, 1.0, 1.0, 1.0, 1.0, 1.0, 1.0, 1.0, 1.0, 1.0, 1.0, 1.0, 1.0, 1.0, 1.0, 1.0, 1.0, 1.0, 1.0, 1.0, 1.0, 1.0, 1.0, 1.0, 1.0, 1.0, 1.0, 1.0, 1.0, 1.0, 1.0, 1.0, 1.0, 1.0, 1.0, 1.0, 1.0, 1.0, 1.0, 1.0, 1.0, 1.0, 1.0, 1.0, 1.0, 1.0, 1.0, 1.0, 1.0, 1.0, 1.0, 1.0, 1.0, 1.0, 1.0, 1.0, 1.0, 1.0, 1.0, 1.0, 1.0, 1.0, 1.0, 1.0, 1.0, 1.0, 1.0, 1.0, 1.0, 1.0, 1.0, 1.0, 1.0, 1.0, 1.0, 1.0, 1.0, 1.0, 1.0, 1.0, 1.0, 1.0, 1.0, 1.0, 1.0, 1.0, 1.0, 1.0, 1.0, 1.0, 1.0, 1.0, 1.0, 1.0, 1.0, 1.0, 1.0, 1.0, 1.0, 1.0, 1.0, 1.0, 1.0, 1.0, 1.0, 1.0, 1.0, 1.0, 1.0, 1.0, 1.0, 1.0, 1.0, 1.0, 1.0, 1.0, 1.0, 1.0, 1.0, 1.0, 1.0, 1.0, 1.0, 1.0, 1.0, 1.0, 1.0, 1.0, 1.0, 1.0, 1.0, 1.0, 1.0, 1.0, 1.0, 1.0, 1.0, 1.0, 1.0, 1.0, 1.0, 1.0, 1.0, 1.0, 1.0, 1.0, 1.0, 1.0, 1.0, 1.0, 1.0, 1.0, 1.0, 1.0, 1.0, 1.0, 1.0, 1.0, 1.0, 1.0, 1.0, 1.0, 1.0, 1.0, 1.0, 1.0, 1.0, 1.0, 1.0, 1.0, 1.0, 1.0, 1.0, 1.0, 1.0, 1.0, 1.0, 1.0, 1.0, 1.0, 1.0, 1.0, 1.0, 1.0, 1.0, 1.0, 1.0, 1.0, 1.0, 1.0, 1.0, 1.0, 1.0, 1.0, 1.0, 1.0, 1.0, 1.0, 1.0, 1.0, 1.0, 1.0, 1.0, 1.0, 1.0, 1.0, 1.0, 1.0, 1.0, 1.0, 1.0, 1.0, 1.0, 1.0, 1.0, 1.0, 1.0, 1.0, 1.0, 1.0, 1.0, 1.0, 1.0, 1.0, 1.0, 1.0, 1.0, 1.0, 1.0, 1.0, 1.0, 1.0, 1.0, 1.0, 1.0, 1.0, 1.0, 1.0, 1.0, 1.0, 1.0, 1.0, 1.0, 1.0, 1.0, 1.0, 1.0, 1.0, 1.0, 1.0, 1.0, 1.0, 1.0, 1.0, 1.0, 1.0, 1.0, 1.0, 1.0, 1.0, 1.0, 1.0, 1.0, 1.0, 1.0, 1.0, 1.0, 1.0, 1.0, 1.0, 1.0, 1.0, 1.0, 1.0, 1.0, 1.0, 1.0, 1.0, 1.0, 1.0, 1.0, 1.0, 1.0, 1.0, 1.0, 1.0, 1.0, 1.0, 1.0, 1.0, 1.0, 1.0, 1.0, 1.0, 1.0, 1.0, 1.0, 1.0, 1.0, 1.0, 1.0, 1.0, 1.0, 1.0, 1.0, 1.0, 1.0, 1.0, 1.0, 1.0, 1.0, 1.0, 1.0, 1.0, 1.0, 1.0, 1.0, 1.0, 1.0, 1.0, 1.0, 1.0, 1.0, 1.0, 1.0, 1.0, 1.0, 1.0, 1.0, 1.0, 1.0, 1.0, 1.0, 1.0, 1.0, 1.0, 1.0, 1.0, 1.0, 1.0, 1.0, 1.0, 1.0, 1.0, 1.0, 1.0, 1.0, 1.0, 1.0, 1.0, 1.0, 1.0, 1.0, 1.0, 1.0, 1.0, 1.0, 1.0, 1.0, 1.0, 1.0, 1.0, 1.0, 1.0, 1.0, 1.0, 1.0, 1.0, 1.0, 1.0, 1.0, 1.0, 1.0, 1.0, 1.0, 1.0, 1.0, 1.0, 1.0, 1.0, 1.0, 1.0, 1.0, 1.0, 1.0, 1.0, 1.0, 1.0, 1.0, 1.0, 1.0, 1.0, 1.0, 1.0, 1.0, 1.0, 1.0, 1.0, 1.0, 1.0, 1.0, 1.0, 1.0, 1.0, 1.0, 1.0, 1.0, 1.0, 1.0, 1.0, 1.0, 1.0, 1.0, 1.0, 1.0, 1.0, 1.0, 1.0, 1.0, 1.0, 1.0, 1.0, 1.0, 1.0, 1.0, 1.0, 1.0, 1.0, 1.0, 1.0, 1.0, 1.0, 1.0, 1.0, 1.0, 1.0, 1.0, 1.0, 1.0, 1.0, 1.0, 1.0, 1.0, 1.0, 1.0, 1.0, 1.0, 1.0, 1.0, 1.0, 1.0, 1.0, 1.0, 1.0, 1.0, 1.0, 1.0, 1.0, 1.0, 1.0, 1.0, 1.0, 1.0, 1.0, 1.0, 1.0, 1.0, 1.0, 1.0, 1.0, 1.0, 1.0, 1.0, 1.0, 1.0, 1.0, 1.0, 1.0, 1.0, 1.0, 1.0, 1.0, 1.0, 1.0, 1.0, 1.0, 1.0, 1.0, 1.0, 1.0, 1.0, 1.0, 1.0, 1.0, 1.0, 1.0, 1.0, 1.0, 1.0, 1.0, 1.0, 1.0, 1.0, 1.0, 1.0, 1.0, 1.0, 1.0, 1.0, 1.0, 1.0, 1.0, 1.0, 1.0, 1.0, 1.0, 1.0, 1.0, 1.0, 1.0, 1.0, 1.0, 1.0, 1.0, 1.0, 1.0, 1.0, 1.0, 1.0, 1.0, 1.0, 1.0, 1.0, 1.0, 1.0, 1.0, 1.0, 1.0, 1.0, 1.0, 1.0, 1.0, 1.0, 1.0, 1.0, 1.0, 1.0, 1.0, 1.0, 1.0, 1.0, 1.0, 1.0, 1.0, 1.0, 1.0, 1.0, 1.0, 1.0, 1.0, 1.0, 1.0, 1.0, 1.0, 1.0, 1.0, 1.0, 1.0, 1.0, 1.0, 1.0, 1.0, 1.0, 1.0, 1.0, 1.0, 1.0, 1.0, 1.0, 1.0, 1.0, 1.0, 1.0, 1.0, 1.0, 1.0, 1.0, 1.0, 1.0, 1.0, 1.0, 1.0, 1.0, 1.0, 1.0, 1.0, 1.0, 1.0, 1.0, 1.0, 1.0, 1.0, 1.0, 1.0, 1.0, 1.0, 1.0, 1.0, 1.0, 1.0, 1.0, 1.0, 1.0, 1.0, 1.0, 1.0, 1.0, 1.0, 1.0, 1.0, 1.0, 1.0, 1.0, 1.0, 1.0, 1.0, 1.0, 1.0, 1.0, 1.0, 1.0, 1.0, 1.0, 1.0, 1.0, 1.0, 1.0, 1.0, 1.0, 1.0, 1.0, 1.0, 1.0, 1.0, 1.0, 1.0, 1.0, 1.0, 1.0, 1.0, 1.0, 1.0, 1.0, 1.0, 1.0, 1.0, 1.0, 1.0, 1.0, 1.0, 1.0, 1.0, 1.0, 1.0, 1.0, 1.0, 1.0, 1.0, 1.0, 1.0, 1.0, 1.0, 1.0, 1.0, 1.0, 1.0, 1.0, 1.0, 1.0, 1.0, 1.0, 1.0, 1.0, 1.0, 1.0, 1.0, 1.0, 1.0, 1.0, 1.0, 1.0, 1.0, 1.0, 1.0, 1.0, 1.0, 1.0, 1.0, 1.0, 1.0, 1.0, 1.0, 1.0, 1.0, 1.0, 1.0, 1.0, 1.0, 1.0, 1.0, 1.0, 1.0, 1.0, 1.0, 1.0, 1.0, 1.0, 1.0, 1.0, 1.0, 1.0, 1.0, 1.0, 1.0, 1.0, 1.0, 1.0, 1.0, 1.0, 1.0, 1.0, 1.0, 1.0, 1.0, 1.0, 1.0, 1.0, 1.0, 1.0, 1.0, 1.0, 1.0, 1.0, 1.0, 1.0, 1.0, 1.0, 1.0, 1.0, 1.0, 1.0, 1.0, 1.0, 1.0, 1.0, 1.0, 1.0, 1.0, 1.0, 1.0, 1.0, 1.0, 1.0, 1.0, 1.0, 1.0, 1.0, 1.0, 1.0, 1.0, 1.0, 1.0, 1.0, 1.0, 1.0, 1.0, 1.0, 1.0, 1.0, 1.0, 1.0, 1.0, 1.0, 1.0, 1.0, 1.0, 1.0, 1.0, 1.0, 1.0, 1.0, 1.0, 1.0, 1.0, 1.0, 1.0, 1.0, 1.0, 1.0, 1.0, 1.0, 1.0, 1.0, 1.0, 1.0, 1.0, 1.0, 1.0, 1.0, 1.0, 1.0, 1.0, 1.0, 1.0, 1.0, 1.0, 1.0, 1.0, 1.0, 1.0, 1.0, 1.0, 1.0, 1.0, 1.0, 1.0, 1.0, 1.0, 1.0, 1.0, 1.0, 1.0, 1.0, 1.0, 1.0, 1.0, 1.0, 1.0, 1.0, 1.0, 1.0, 1.0, 1.0, 1.0, 1.0, 1.0, 1.0, 1.0, 1.0, 1.0, 1.0, 1.0, 1.0, 1.0, 1.0, 1.0, 1.0, 1.0, 1.0, 1.0, 1.0, 1.0, 1.0, 1.0, 1.0, 1.0, 1.0, 1.0, 1.0, 1.0, 1.0, 1.0, 1.0, 1.0, 1.0, 1.0, 1.0, 1.0, 1.0, 1.0, 1.0, 1.0, 1.0, 1.0, 1.0, 1.0, 1.0, 1.0, 1.0, 1.0, 1.0, 1.0, 1.0, 1.0, 1.0, 1.0, 1.0, 1.0, 1.0, 1.0, 1.0, 1.0, 1.0, 1.0, 1.0, 1.0, 1.0, 1.0, 1.0, 1.0, 1.0, 1.0, 1.0, 1.0, 1.0, 1.0, 1.0, 1.0, 1.0, 1.0, 1.0, 1.0, 1.0, 1.0, 1.0, 1.0, 1.0, 1.0, 1.0, 1.0, 1.0, 1.0, 1.0, 1.0, 1.0, 1.0, 1.0, 1.0, 1.0, 1.0, 1.0, 1.0, 1.0, 1.0, 1.0, 1.0, 1.0, 1.0, 1.0, 1.0, 1.0, 1.0, 1.0, 1.0, 1.0, 1.0, 1.0, 1.0, 1.0, 1.0, 1.0, 1.0, 1.0, 1.0, 1.0, 1.0, 1.0, 1.0, 1.0, 1.0, 1.0, 1.0, 1.0, 1.0, 1.0, 1.0, 1.0, 1.0, 1.0, 1.0, 1.0, 1.0, 1.0, 1.0, 1.0, 1.0, 1.0, 1.0, 1.0, 1.0, 1.0, 1.0, 1.0, 1.0, 1.0, 1.0, 1.0, 1.0, 1.0, 1.0, 1.0, 1.0, 1.0, 1.0, 1.0, 1.0, 1.0, 1.0, 1.0, 1.0, 1.0, 1.0, 1.0, 1.0, 1.0, 1.0, 1.0, 1.0, 1.0, 1.0, 1.0, 1.0, 1.0, 1.0, 1.0, 1.0, 1.0, 1.0, 1.0, 1.0, 1.0, 1.0, 1.0, 1.0, 1.0, 1.0, 1.0, 1.0, 1.0, 1.0, 1.0, 1.0, 1.0, 1.0, 1.0, 1.0, 1.0, 1.0, 1.0, 1.0, 1.0, 1.0, 1.0, 1.0, 1.0, 1.0, 1.0, 1.0, 1.0, 1.0, 1.0, 1.0, 1.0, 1.0, 1.0, 1.0, 1.0, 1.0, 1.0, 1.0, 1.0, 1.0, 1.0, 1.0, 1.0, 1.0, 1.0, 1.0, 1.0, 1.0, 1.0, 1.0, 1.0, 1.0, 1.0, 1.0, 1.0, 1.0, 1.0, 1.0, 1.0, 1.0, 1.0, 1.0, 1.0, 1.0, 1.0, 1.0, 1.0, 1.0, 1.0, 1.0, 1.0, 1.0, 1.0, 1.0, 1.0, 1.0, 1.0, 1.0, 1.0, 1.0, 1.0, 1.0, 1.0, 1.0, 1.0, 1.0, 1.0, 1.0, 1.0, 1.0, 1.0, 1.0, 1.0, 1.0, 1.0, 1.0, 1.0, 1.0, 1.0, 1.0, 1.0, 1.0, 1.0, 1.0, 1.0, 1.0, 1.0, 1.0, 1.0, 1.0, 1.0, 1.0, 1.0, 1.0, 1.0, 1.0, 1.0, 1.0, 1.0, 1.0, 1.0, 1.0, 1.0, 1.0, 1.0, 1.0, 1.0, 1.0, 1.0, 1.0, 1.0, 1.0, 1.0, 1.0, 1.0, 1.0, 1.0, 1.0, 1.0, 1.0, 1.0, 1.0, 1.0, 1.0, 1.0, 1.0, 1.0, 1.0, 1.0, 1.0, 1.0, 1.0, 1.0, 1.0, 1.0, 1.0, 1.0, 1.0, 1.0, 1.0, 1.0, 1.0, 1.0, 1.0, 1.0, 1.0, 1.0, 1.0, 1.0, 1.0, 1.0, 1.0, 1.0, 1.0, 1.0, 1.0, 1.0, 1.0, 1.0, 1.0, 1.0, 1.0, 1.0, 1.0, 1.0, 1.0, 1.0, 1.0, 1.0, 1.0, 1.0, 1.0, 1.0, 1.0, 1.0, 1.0, 1.0, 1.0, 1.0, 1.0, 1.0, 1.0, 1.0, 1.0, 1.0, 1.0, 1.0, 1.0, 1.0, 1.0, 1.0, 1.0, 1.0, 1.0, 1.0, 1.0, 1.0, 1.0, 1.0, 1.0, 1.0, 1.0, 1.0, 1.0, 1.0, 1.0, 1.0, 1.0, 1.0, 1.0, 1.0, 1.0, 1.0, 1.0, 1.0, 1.0, 1.0, 1.0, 1.0, 1.0, 1.0, 1.0, 1.0, 1.0, 1.0, 1.0, 1.0, 1.0, 1.0, 1.0, 1.0, 1.0, 1.0, 1.0, 1.0, 1.0, 1.0, 1.0, 1.0, 1.0, 1.0, 1.0, 1.0, 1.0, 1.0, 1.0, 1.0, 1.0, 1.0, 1.0, 1.0, 1.0, 1.0, 1.0, 1.0, 1.0, 1.0, 1.0, 1.0, 1.0, 1.0, 1.0, 1.0, 1.0, 1.0, 1.0, 1.0, 1.0, 1.0, 1.0, 1.0, 1.0, 1.0, 1.0, 1.0, 1.0, 1.0, 1.0, 1.0, 1.0, 1.0, 1.0, 1.0, 1.0, 1.0, 1.0, 1.0, 1.0, 1.0, 1.0, 1.0, 1.0, 1.0, 1.0, 1.0, 1.0, 1.0, 1.0, 1.0, 1.0, 1.0, 1.0, 1.0, 1.0, 1.0, 1.0, 1.0, 1.0, 1.0, 1.0, 1.0, 1.0, 1.0, 1.0, 1.0, 1.0, 1.0, 1.0, 1.0, 1.0, 1.0, 1.0, 1.0, 1.0, 1.0, 1.0, 1.0, 1.0, 1.0, 1.0, 1.0, 1.0, 1.0, 1.0, 1.0, 1.0, 1.0, 1.0, 1.0, 1.0, 1.0, 1.0, 1.0, 1.0, 1.0, 1.0, 1.0, 1.0, 1.0, 1.0, 1.0, 1.0, 1.0, 1.0, 1.0, 1.0, 1.0, 1.0, 1.0, 1.0, 1.0, 1.0, 1.0, 1.0, 1.0, 1.0, 1.0, 1.0, 1.0, 1.0, 1.0, 1.0, 1.0, 1.0, 1.0, 1.0, 1.0, 1.0, 1.0, 1.0, 1.0, 1.0, 1.0, 1.0, 1.0, 1.0, 1.0, 1.0, 1.0, 1.0, 1.0, 1.0, 1.0, 1.0, 1.0, 1.0, 1.0, 1.0, 1.0, 1.0, 1.0, 1.0, 1.0, 1.0, 1.0, 1.0, 1.0, 1.0, 1.0, 1.0, 1.0, 1.0, 1.0, 1.0, 1.0, 1.0, 1.0, 1.0, 1.0, 1.0, 1.0, 1.0, 1.0, 1.0, 1.0, 1.0, 1.0, 1.0, 1.0, 1.0, 1.0, 1.0, 1.0, 1.0, 1.0, 1.0, 1.0, 1.0, 1.0, 1.0, 1.0, 1.0, 1.0, 1.0, 1.0, 1.0, 1.0, 1.0, 1.0, 1.0, 1.0, 1.0, 1.0, 1.0, 1.0, 1.0, 1.0, 1.0, 1.0, 1.0, 1.0, 1.0, 1.0, 1.0, 1.0, 1.0, 1.0, 1.0, 1.0, 1.0, 1.0, 1.0, 1.0, 1.0, 1.0, 1.0, 1.0, 1.0, 1.0, 1.0, 1.0, 1.0, 1.0, 1.0, 1.0, 1.0, 1.0, 1.0, 1.0, 1.0, 1.0, 1.0, 1.0, 1.0, 1.0, 1.0, 1.0, 1.0, 1.0, 1.0, 1.0, 1.0, 1.0, 1.0, 1.0, 1.0, 1.0, 1.0, 1.0, 1.0, 1.0, 1.0, 1.0, 1.0, 1.0, 1.0, 1.0, 1.0, 1.0, 1.0, 1.0, 1.0, 1.0, 1.0, 1.0, 1.0, 1.0, 1.0, 1.0, 1.0, 1.0, 1.0, 1.0, 1.0, 1.0, 1.0, 1.0, 1.0, 1.0, 1.0, 1.0, 1.0, 1.0, 1.0, 1.0, 1.0, 1.0, 1.0, 1.0, 1.0, 1.0, 1.0, 1.0, 1.0, 1.0, 1.0, 1.0, 1.0, 1.0, 1.0, 1.0, 1.0, 1.0, 1.0, 1.0, 1.0, 1.0, 1.0, 1.0, 1.0, 1.0, 1.0, 1.0, 1.0, 1.0, 1.0, 1.0, 1.0, 1.0, 1.0, 1.0, 1.0, 1.0, 1.0, 1.0, 1.0, 1.0, 1.0, 1.0, 1.0, 1.0, 1.0, 1.0, 1.0, 1.0, 1.0, 1.0, 1.0, 1.0, 1.0, 1.0, 1.0, 1.0, 1.0, 1.0, 1.0, 1.0, 1.0, 1.0, 1.0, 1.0, 1.0, 1.0, 1.0, 1.0, 1.0, 1.0, 1.0, 1.0, 1.0, 1.0, 1.0, 1.0, 1.0, 1.0, 1.0, 1.0, 1.0, 1.0, 1.0, 1.0, 1.0, 1.0, 1.0, 1.0, 1.0, 1.0, 1.0, 1.0, 1.0, 1.0, 1.0, 1.0, 1.0, 1.0, 1.0, 1.0, 1.0, 1.0, 1.0, 1.0, 1.0, 1.0, 1.0, 1.0, 1.0, 1.0, 1.0, 1.0, 1.0, 1.0, 1.0, 1.0, 1.0, 1.0, 1.0, 1.0, 1.0, 1.0, 1.0, 1.0, 1.0, 1.0, 1.0, 1.0, 1.0, 1.0, 1.0, 1.0, 1.0, 1.0, 1.0, 1.0, 1.0, 1.0, 1.0, 1.0, 1.0, 1.0, 1.0, 1.0, 1.0, 1.0, 1.0, 1.0, 1.0, 1.0, 1.0, 1.0, 1.0, 1.0, 1.0, 1.0, 1.0, 1.0, 1.0, 1.0, 1.0, 1.0, 1.0, 1.0, 1.0, 1.0, 1.0, 1.0, 1.0, 1.0, 1.0, 1.0, 1.0, 1.0, 1.0, 1.0, 1.0, 1.0, 1.0, 1.0, 1.0, 1.0, 1.0, 1.0, 1.0, 1.0, 1.0, 1.0, 1.0, 1.0, 1.0, 1.0, 1.0, 1.0, 1.0, 1.0, 1.0, 1.0, 1.0, 1.0, 1.0, 1.0, 1.0, 1.0, 1.0, 1.0, 1.0, 1.0, 1.0, 1.0, 1.0, 1.0, 1.0, 1.0, 1.0, 1.0, 1.0, 1.0, 1.0, 1.0, 1.0, 1.0, 1.0, 1.0, 1.0, 1.0, 1.0, 1.0, 1.0, 1.0, 1.0, 1.0, 1.0, 1.0, 1.0, 1.0, 1.0, 1.0, 1.0, 1.0, 1.0, 1.0, 1.0, 1.0, 1.0, 1.0, 1.0, 1.0, 1.0, 1.0, 1.0, 1.0, 1.0, 1.0, 1.0, 1.0, 1.0, 1.0, 1.0, 1.0, 1.0, 1.0, 1.0, 1.0, 1.0, 1.0, 1.0, 1.0, 1.0, 1.0, 1.0, 1.0, 1.0, 1.0, 1.0, 1.0, 1.0, 1.0, 1.0, 1.0, 1.0, 1.0, 1.0, 1.0, 1.0, 1.0, 1.0, 1.0, 1.0, 1.0, 1.0, 1.0, 1.0, 1.0, 1.0, 1.0, 1.0, 1.0, 1.0, 1.0, 1.0, 1.0, 1.0, 1.0, 1.0, 1.0, 1.0, 1.0, 1.0, 1.0, 1.0, 1.0, 1.0, 1.0, 1.0, 1.0, 1.0, 1.0, 1.0, 1.0, 1.0, 1.0, 1.0, 1.0, 1.0, 1.0, 1.0, 1.0, 1.0, 1.0, 1.0, 1.0, 1.0, 1.0, 1.0, 1.0, 1.0, 1.0, 1.0, 1.0, 1.0, 1.0, 1.0, 1.0, 1.0, 1.0, 1.0, 1.0, 1.0, 1.0, 1.0, 1.0, 1.0, 1.0, 1.0, 1.0, 1.0, 1.0, 1.0, 1.0, 1.0, 1.0, 1.0, 1.0, 1.0, 1.0, 1.0, 1.0, 1.0, 1.0, 1.0, 1.0, 1.0, 1.0, 1.0, 1.0, 1.0, 1.0, 1.0, 1.0, 1.0, 1.0, 1.0, 1.0, 1.0, 1.0, 1.0, 1.0, 1.0, 1.0, 1.0, 1.0, 1.0, 1.0, 1.0, 1.0, 1.0, 1.0, 1.0, 1.0, 1.0, 1.0, 1.0, 1.0, 1.0, 1.0, 1.0, 1.0, 1.0, 1.0, 1.0, 1.0, 1.0, 1.0, 1.0, 1.0, 1.0, 1.0, 1.0, 1.0, 1.0, 1.0, 1.0, 1.0, 1.0, 1.0, 1.0, 1.0, 1.0, 1.0, 1.0, 1.0, 1.0, 1.0, 1.0, 1.0, 1.0, 1.0, 1.0, 1.0, 1.0, 1.0, 1.0, 1.0, 1.0, 1.0, 1.0, 1.0, 1.0, 1.0, 1.0, 1.0, 1.0, 1.0, 1.0, 1.0, 1.0, 1.0, 1.0, 1.0, 1.0, 1.0, 1.0, 1.0, 1.0, 1.0, 1.0, 1.0, 1.0, 1.0, 1.0, 1.0, 1.0, 1.0, 1.0, 1.0, 1.0, 1.0, 1.0, 1.0, 1.0, 1.0, 1.0, 1.0, 1.0, 1.0, 1.0, 1.0, 1.0, 1.0, 1.0, 1.0, 1.0, 1.0, 1.0, 1.0, 1.0, 1.0, 1.0, 1.0, 1.0, 1.0, 1.0, 1.0, 1.0, 1.0, 1.0, 1.0, 1.0, 1.0, 1.0, 1.0, 1.0, 1.0, 1.0, 1.0, 1.0, 1.0, 1.0, 1.0, 1.0, 1.0, 1.0, 1.0, 1.0, 1.0, 1.0, 1.0, 1.0, 1.0, 1.0, 1.0, 1.0, 1.0, 1.0, 1.0, 1.0, 1.0, 1.0, 1.0, 1.0, 1.0, 1.0, 1.0, 1.0, 1.0, 1.0, 1.0, 1.0, 1.0, 1.0, 1.0, 1.0, 1.0, 1.0, 1.0, 1.0, 1.0, 1.0, 1.0, 1.0, 1.0, 1.0, 1.0, 1.0, 1.0, 1.0, 1.0, 1.0, 1.0, 1.0, 1.0, 1.0, 1.0, 1.0, 1.0, 1.0, 1.0, 1.0, 1.0, 1.0, 1.0, 1.0, 1.0, 1.0, 1.0, 1.0, 1.0, 1.0, 1.0, 1.0, 1.0, 1.0, 1.0, 1.0, 1.0, 1.0, 1.0, 1.0, 1.0, 1.0, 1.0, 1.0, 1.0, 1.0, 1.0, 1.0, 1.0, 1.0, 1.0, 1.0, 1.0, 1.0, 1.0, 1.0, 1.0, 1.0, 1.0, 1.0, 1.0, 1.0, 1.0, 1.0, 1.0, 1.0, 1.0, 1.0, 1.0, 1.0, 1.0, 1.0, 1.0, 1.0, 1.0, 1.0, 1.0, 1.0, 1.0, 1.0, 1.0, 1.0, 1.0, 1.0, 1.0, 1.0, 1.0, 1.0, 1.0, 1.0, 1.0, 1.0, 1.0, 1.0, 1.0, 1.0, 1.0, 1.0, 1.0, 1.0, 1.0, 1.0, 1.0, 1.0, 1.0, 1.0, 1.0, 1.0, 1.0, 1.0, 1.0, 1.0, 1.0, 1.0, 1.0, 1.0, 1.0, 1.0, 1.0, 1.0, 1.0, 1.0, 1.0, 1.0, 1.0, 1.0, 1.0, 1.0, 1.0, 1.0, 1.0, 1.0, 1.0, 1.0, 1.0, 1.0, 1.0, 1.0, 1.0, 1.0, 1.0, 1.0, 1.0, 1.0, 1.0, 1.0, 1.0, 1.0, 1.0, 1.0, 1.0, 1.0, 1.0, 1.0, 1.0, 1.0, 1.0, 1.0, 1.0, 1.0, 1.0, 1.0, 1.0, 1.0, 1.0, 1.0, 1.0, 1.0, 1.0, 1.0, 1.0, 1.0, 1.0, 1.0, 1.0, 1.0, 1.0, 1.0, 1.0, 1.0, 1.0, 1.0, 1.0, 1.0, 1.0, 1.0, 1.0, 1.0, 1.0, 1.0, 1.0, 1.0, 1.0, 1.0, 1.0, 1.0, 1.0, 1.0, 1.0, 1.0, 1.0, 1.0, 1.0, 1.0, 1.0, 1.0, 1.0, 1.0, 1.0, 1.0, 1.0, 1.0, 1.0, 1.0, 1.0, 1.0, 1.0, 1.0, 1.0, 1.0, 1.0, 1.0, 1.0, 1.0, 1.0, 1.0, 1.0, 1.0, 1.0, 1.0, 1.0, 1.0, 1.0, 1.0, 1.0, 1.0, 1.0, 1.0, 1.0, 1.0, 1.0, 1.0, 1.0, 1.0, 1.0, 1.0, 1.0, 1.0, 1.0, 1.0, 1.0, 1.0, 1.0, 1.0, 1.0, 1.0, 1.0, 1.0, 1.0, 1.0, 1.0, 1.0, 1.0, 1.0, 1.0, 1.0, 1.0, 1.0, 1.0, 1.0, 1.0, 1.0, 1.0, 1.0, 1.0, 1.0, 1.0, 1.0, 1.0, 1.0, 1.0, 1.0, 1.0, 1.0, 1.0, 1.0, 1.0, 1.0, 1.0, 1.0, 1.0, 1.0, 1.0, 1.0, 1.0, 1.0, 1.0, 1.0, 1.0, 1.0, 1.0, 1.0, 1.0, 1.0, 1.0, 1.0, 1.0, 1.0, 1.0, 1.0, 1.0, 1.0, 1.0, 1.0, 1.0, 1.0, 1.0, 1.0, 1.0, 1.0, 1.0, 1.0, 1.0, 1.0, 1.0, 1.0, 1.0, 1.0, 1.0, 1.0, 1.0, 1.0, 1.0, 1.0, 1.0, 1.0, 1.0, 1.0, 1.0, 1.0, 1.0, 1.0, 1.0, 1.0, 1.0, 1.0, 1.0, 1.0, 1.0, 1.0, 1.0, 1.0, 1.0, 1.0, 1.0, 1.0, 1.0, 1.0, 1.0, 1.0, 1.0, 1.0, 1.0, 1.0, 1.0, 1.0, 1.0, 1.0, 1.0, 1.0, 1.0, 1.0, 1.0, 1.0, 1.0, 1.0, 1.0, 1.0, 1.0, 1.0, 1.0, 1.0, 1.0, 1.0, 1.0, 1.0, 1.0, 1.0, 1.0, 1.0, 1.0, 1.0, 1.0, 1.0, 1.0, 1.0, 1.0, 1.0, 1.0, 1.0, 1.0, 1.0, 1.0, 1.0, 1.0, 1.0, 1.0, 1.0, 1.0, 1.0, 1.0, 1.0, 1.0, 1.0, 1.0, 1.0, 1.0, 1.0, 1.0, 1.0, 1.0, 1.0, 1.0, 1.0, 1.0, 1.0, 1.0, 1.0, 1.0, 1.0, 1.0, 1.0, 1.0, 1.0, 1.0, 1.0, 1.0, 1.0, 1.0, 1.0, 1.0, 1.0, 1.0, 1.0, 1.0, 1.0, 1.0, 1.0, 1.0, 1.0, 1.0, 1.0, 1.0, 1.0, 1.0, 1.0, 1.0, 1.0, 1.0, 1.0, 1.0, 1.0, 1.0, 1.0, 1.0, 1.0, 1.0, 1.0, 1.0, 1.0, 1.0, 1.0, 1.0, 1.0, 1.0, 1.0, 1.0, 1.0, 1.0, 1.0, 1.0, 1.0, 1.0, 1.0, 1.0, 1.0, 1.0, 1.0, 1.0, 1.0, 1.0, 1.0, 1.0, 1.0, 1.0, 1.0, 1.0, 1.0, 1.0, 1.0, 1.0, 1.0, 1.0, 1.0, 1.0, 1.0, 1.0, 1.0, 1.0, 1.0, 1.0, 1.0, 1.0, 1.0, 1.0, 1.0, 1.0, 1.0, 1.0, 1.0, 1.0, 1.0, 1.0, 1.0, 1.0, 1.0, 1.0, 1.0, 1.0, 1.0, 1.0, 1.0, 1.0, 1.0, 1.0, 1.0, 1.0, 1.0, 1.0, 1.0, 1.0, 1.0, 1.0, 1.0, 1.0, 1.0, 1.0, 1.0, 1.0, 1.0, 1.0, 1.0, 1.0, 1.0, 1.0, 1.0, 1.0, 1.0, 1.0, 1.0, 1.0, 1.0, 1.0, 1.0, 1.0, 1.0, 1.0, 1.0, 1.0, 1.0, 1.0, 1.0, 1.0, 1.0, 1.0, 1.0, 1.0, 1.0, 1.0, 1.0, 1.0, 1.0, 1.0, 1.0, 1.0, 1.0, 1.0, 1.0, 1.0, 1.0, 1.0, 1.0, 1.0, 1.0, 1.0, 1.0, 1.0, 1.0, 1.0, 1.0, 1.0, 1.0, 1.0, 1.0, 1.0, 1.0, 1.0, 1.0, 1.0, 1.0, 1.0, 1.0, 1.0, 1.0, 1.0, 1.0, 1.0, 1.0, 1.0, 1.0, 1.0, 1.0, 1.0, 1.0, 1.0, 1.0, 1.0, 1.0, 1.0, 1.0, 1.0, 1.0, 1.0, 1.0, 1.0, 1.0, 1.0, 1.0, 1.0, 1.0, 1.0, 1.0, 1.0, 1.0, 1.0, 1.0, 1.0, 1.0, 1.0, 1.0, 1.0, 1.0, 1.0, 1.0, 1.0, 1.0, 1.0, 1.0, 1.0, 1.0, 1.0, 1.0, 1.0, 1.0, 1.0, 1.0, 1.0, 1.0, 1.0, 1.0, 1.0, 1.0, 1.0, 1.0, 1.0, 1.0, 1.0, 1.0, 1.0, 1.0, 1.0, 1.0, 1.0, 1.0, 1.0, 1.0, 1.0, 1.0, 1.0, 1.0, 1.0, 1.0, 1.0, 1.0, 1.0, 1.0, 1.0, 1.0, 1.0, 1.0, 1.0, 1.0, 1.0, 1.0, 1.0, 1.0, 1.0, 1.0, 1.0, 1.0, 1.0, 1.0, 1.0, 1.0, 1.0, 1.0, 1.0, 1.0, 1.0, 1.0, 1.0, 1.0, 1.0, 1.0, 1.0, 1.0, 1.0, 1.0, 1.0, 1.0, 1.0, 1.0, 1.0, 1.0, 1.0, 1.0, 1.0, 1.0, 1.0, 1.0, 1.0, 1.0, 1.0, 1.0, 1.0, 1.0, 1.0, 1.0, 1.0, 1.0, 1.0, 1.0, 1.0, 1.0, 1.0, 1.0, 1.0, 1.0, 1.0, 1.0, 1.0, 1.0, 1.0, 1.0, 1.0, 1.0, 1.0, 1.0, 1.0, 1.0, 1.0, 1.0, 1.0, 1.0, 1.0, 1.0, 1.0, 1.0, 1.0, 1.0, 1.0, 1.0, 1.0, 1.0, 1.0, 1.0, 1.0, 1.0, 1.0, 1.0, 1.0, 1.0, 1.0, 1.0, 1.0, 1.0, 1.0, 1.0, 1.0, 1.0, 1.0, 1.0, 1.0, 1.0, 1.0, 1.0, 1.0, 1.0, 1.0, 1.0, 1.0, 1.0, 1.0, 1.0, 1.0, 1.0, 1.0, 1.0, 1.0, 1.0, 1.0, 1.0, 1.0, 1.0, 1.0, 1.0, 1.0, 1.0, 1.0, 1.0, 1.0, 1.0, 1.0, 1.0, 1.0, 1.0, 1.0, 1.0, 1.0, 1.0, 1.0, 1.0, 1.0, 1.0, 1.0, 1.0, 1.0, 1.0, 1.0, 1.0, 1.0, 1.0, 1.0, 1.0, 1.0, 1.0, 1.0, 1.0, 1.0, 1.0, 1.0, 1.0, 1.0, 1.0, 1.0, 1.0, 1.0, 1.0, 1.0, 1.0, 1.0, 1.0, 1.0, 1.0, 1.0, 1.0, 1.0, 1.0, 1.0, 1.0, 1.0, 1.0, 1.0, 1.0, 1.0, 1.0, 1.0, 1.0, 1.0, 1.0, 1.0, 1.0, 1.0, 1.0, 1.0, 1.0, 1.0, 1.0, 1.0, 1.0, 1.0, 1.0, 1.0, 1.0, 1.0, 1.0, 1.0, 1.0, 1.0, 1.0, 1.0, 1.0, 1.0, 1.0, 1.0, 1.0, 1.0, 1.0, 1.0, 1.0, 1.0, 1.0, 1.0, 1.0, 1.0, 1.0, 1.0, 1.0, 1.0, 1.0, 1.0, 1.0, 1.0, 1.0, 1.0, 1.0, 1.0, 1.0, 1.0, 1.0, 1.0, 1.0, 1.0, 1.0, 1.0, 1.0, 1.0, 1.0, 1.0, 1.0, 1.0, 1.0, 1.0, 1.0, 1.0, 1.0, 1.0, 1.0, 1.0, 1.0, 1.0, 1.0, 1.0, 1.0, 1.0, 1.0, 1.0, 1.0, 1.0, 1.0, 1.0, 1.0, 1.0, 1.0, 1.0, 1.0, 1.0, 1.0, 1.0, 1.0, 1.0, 1.0, 1.0, 1.0, 1.0, 1.0, 1.0, 1.0, 1.0, 1.0, 1.0, 1.0, 1.0, 1.0, 1.0, 1.0, 1.0, 1.0, 1.0, 1.0, 1.0, 1.0, 1.0, 1.0, 1.0, 1.0, 1.0, 1.0, 1.0, 1.0, 1.0, 1.0, 1.0, 1.0, 1.0, 1.0, 1.0, 1.0, 1.0, 1.0, 1.0, 1.0, 1.0, 1.0, 1.0, 1.0, 1.0, 1.0, 1.0, 1.0, 1.0, 1.0, 1.0, 1.0, 1.0, 1.0, 1.0, 1.0, 1.0, 1.0, 1.0, 1.0, 1.0, 1.0, 1.0, 1.0, 1.0, 1.0, 1.0, 1.0, 1.0, 1.0, 1.0, 1.0, 1.0, 1.0, 1.0, 1.0, 1.0, 1.0, 1.0, 1.0, 1.0, 1.0, 1.0, 1.0, 1.0, 1.0, 1.0, 1.0, 1.0, 1.0, 1.0, 1.0, 1.0, 1.0, 1.0, 1.0, 1.0, 1.0, 1.0, 1.0, 1.0, 1.0, 1.0, 1.0, 1.0, 1.0, 1.0, 1.0, 1.0, 1.0, 1.0, 1.0, 1.0, 1.0, 1.0, 1.0, 1.0, 1.0, 1.0, 1.0, 1.0, 1.0, 1.0, 1.0, 1.0, 1.0, 1.0, 1.0, 1.0, 1.0, 1.0, 1.0, 1.0, 1.0, 1.0, 1.0, 1.0, 1.0, 1.0, 1.0, 1.0, 1.0, 1.0, 1.0, 1.0, 1.0, 1.0, 1.0, 1.0, 1.0, 1.0, 1.0, 1.0, 1.0, 1.0, 1.0, 1.0, 1.0, 1.0, 1.0, 1.0, 1.0, 1.0, 1.0, 1.0, 1.0, 1.0, 1.0, 1.0, 1.0, 1.0, 1.0, 1.0, 1.0, 1.0, 1.0, 1.0, 1.0, 1.0, 1.0, 1.0, 1.0, 1.0, 1.0, 1.0, 1.0, 1.0, 1.0, 1.0, 1.0, 1.0, 1.0, 1.0, 1.0, 1.0, 1.0, 1.0, 1.0, 1.0, 1.0, 1.0, 1.0, 1.0, 1.0, 1.0, 1.0, 1.0, 1.0, 1.0, 1.0, 1.0, 1.0, 1.0, 1.0, 1.0, 1.0, 1.0, 1.0, 1.0, 1.0, 1.0, 1.0, 1.0, 1.0, 1.0, 1.0, 1.0, 1.0, 1.0, 1.0, 1.0, 1.0, 1.0, 1.0, 1.0, 1.0, 1.0, 1.0, 1.0, 1.0, 1.0, 1.0, 1.0, 1.0, 1.0, 1.0, 1.0, 1.0, 1.0, 1.0, 1.0, 1.0, 1.0, 1.0, 1.0, 1.0, 1.0, 1.0, 1.0, 1.0, 1.0, 1.0, 1.0, 1.0, 1.0, 1.0, 1.0, 1.0, 1.0, 1.0, 1.0, 1.0, 1.0, 1.0, 1.0, 1.0, 1.0, 1.0, 1.0, 1.0, 1.0, 1.0, 1.0, 1.0, 1.0, 1.0, 1.0, 1.0, 1.0, 1.0, 1.0, 1.0, 1.0, 1.0, 1.0, 1.0, 1.0, 1.0, 1.0, 1.0, 1.0, 1.0, 1.0, 1.0, 1.0, 1.0, 1.0, 1.0, 1.0, 1.0, 1.0, 1.0, 1.0, 1.0, 1.0, 1.0, 1.0, 1.0, 1.0, 1.0, 1.0, 1.0, 1.0, 1.0, 1.0, 1.0, 1.0, 1.0, 1.0, 1.0, 1.0, 1.0, 1.0, 1.0, 1.0, 1.0, 1.0, 1.0, 1.0, 1.0, 1.0, 1.0, 1.0, 1.0, 1.0, 1.0, 1.0, 1.0, 1.0, 1.0, 1.0, 1.0, 1.0, 1.0, 1.0, 1.0, 1.0, 1.0, 1.0, 1.0, 1.0, 1.0, 1.0, 1.0, 1.0, 1.0, 1.0, 1.0, 1.0, 1.0, 1.0, 1.0, 1.0, 1.0, 1.0, 1.0, 1.0, 1.0, 1.0, 1.0, 1.0, 1.0, 1.0, 1.0, 1.0, 1.0, 1.0, 1.0, 1.0, 1.0, 1.0, 1.0, 1.0, 1.0, 1.0, 1.0, 1.0, 1.0, 1.0, 1.0, 1.0, 1.0, 1.0, 1.0, 1.0, 1.0, 1.0, 1.0, 1.0, 1.0, 1.0, 1.0, 1.0, 1.0, 1.0, 1.0, 1.0, 1.0, 1.0, 1.0, 1.0, 1.0, 1.0, 1.0, 1.0, 1.0, 1.0, 1.0, 1.0, 1.0, 1.0, 1.0, 1.0, 1.0, 1.0, 1.0, 1.0, 1.0, 1.0, 1.0, 1.0, 1.0, 1.0, 1.0, 1.0, 1.0, 1.0, 1.0, 1.0, 1.0, 1.0, 1.0, 1.0, 1.0, 1.0, 1.0, 1.0, 1.0, 1.0, 1.0, 1.0, 1.0, 1.0, 1.0, 1.0, 1.0, 1.0, 1.0, 1.0, 1.0, 1.0, 1.0, 1.0, 1.0, 1.0, 1.0, 1.0, 1.0, 1.0, 1.0, 1.0, 1.0, 1.0, 1.0, 1.0, 1.0, 1.0, 1.0, 1.0, 1.0, 1.0, 1.0, 1.0, 1.0, 1.0, 1.0, 1.0, 1.0, 1.0, 1.0, 1.0, 1.0, 1.0, 1.0, 1.0, 1.0, 1.0, 1.0, 1.0, 1.0, 1.0, 1.0, 1.0, 1.0, 1.0, 1.0, 1.0, 1.0, 1.0, 1.0, 1.0, 1.0, 1.0, 1.0, 1.0, 1.0, 1.0, 1.0, 1.0, 1.0, 1.0, 1.0, 1.0, 1.0, 1.0, 1.0, 1.0, 1.0, 1.0, 1.0, 1.0, 1.0, 1.0, 1.0, 1.0, 1.0, 1.0, 1.0, 1.0, 1.0, 1.0, 1.0, 1.0, 1.0, 1.0, 1.0, 1.0, 1.0, 1.0, 1.0, 1.0, 1.0, 1.0, 1.0, 1.0, 1.0, 1.0, 1.0, 1.0, 1.0, 1.0, 1.0, 1.0, 1.0, 1.0, 1.0, 1.0, 1.0, 1.0, 1.0, 1.0, 1.0, 1.0, 1.0, 1.0, 1.0, 1.0, 1.0, 1.0, 1.0, 1.0, 1.0, 1.0, 1.0, 1.0, 1.0, 1.0, 1.0, 1.0, 1.0, 1.0, 1.0, 1.0, 1.0, 1.0, 1.0, 1.0, 1.0, 1.0, 1.0, 1.0, 1.0, 1.0, 1.0, 1.0, 1.0, 1.0, 1.0, 1.0, 1.0, 1.0, 1.0, 1.0, 1.0, 1.0, 1.0, 1.0, 1.0, 1.0, 1.0, 1.0, 1.0, 1.0, 1.0, 1.0, 1.0, 1.0, 1.0, 1.0, 1.0, 1.0, 1.0, 1.0, 1.0, 1.0, 1.0, 1.0, 1.0, 1.0, 1.0, 1.0, 1.0, 1.0, 1.0, 1.0, 1.0, 1.0, 1.0, 1.0, 1.0, 1.0, 1.0, 1.0, 1.0, 1.0, 1.0, 1.0, 1.0, 1.0, 1.0, 1.0, 1.0, 1.0, 1.0, 1.0, 1.0, 1.0, 1.0, 1.0, 1.0, 1.0, 1.0, 1.0, 1.0, 1.0, 1.0, 1.0, 1.0, 1.0, 1.0, 1.0, 1.0, 1.0, 1.0, 1.0, 1.0, 1.0, 1.0, 1.0, 1.0, 1.0, 1.0, 1.0, 1.0, 1.0, 1.0, 1.0, 1.0, 1.0, 1.0, 1.0, 1.0, 1.0, 1.0, 1.0, 1.0, 1.0, 1.0, 1.0, 1.0, 1.0, 1.0, 1.0, 1.0, 1.0, 1.0, 1.0, 1.0, 1.0, 1.0, 1.0, 1.0, 1.0, 1.0, 1.0, 1.0, 1.0, 1.0, 1.0, 1.0, 1.0, 1.0, 1.0, 1.0, 1.0, 1.0, 1.0, 1.0, 1.0, 1.0, 1.0, 1.0, 1.0, 1.0, 1.0, 1.0, 1.0, 1.0, 1.0, 1.0, 1.0, 1.0, 1.0, 1.0, 1.0, 1.0, 1.0, 1.0, 1.0, 1.0, 1.0, 1.0, 1.0, 1.0, 1.0, 1.0, 1.0, 1.0, 1.0, 1.0, 1.0, 1.0, 1.0, 1.0, 1.0, 1.0, 1.0, 1.0, 1.0, 1.0, 1.0, 1.0, 1.0, 1.0, 1.0, 1.0, 1.0, 1.0, 1.0, 1.0, 1.0, 1.0, 1.0, 1.0, 1.0, 1.0, 1.0, 1.0, 1.0, 1.0, 1.0, 1.0, 1.0, 1.0, 1.0, 1.0, 1.0, 1.0, 1.0, 1.0, 1.0, 1.0, 1.0, 1.0, 1.0, 1.0, 1.0, 1.0, 1.0, 1.0, 1.0, 1.0, 1.0, 1.0, 1.0, 1.0, 1.0, 1.0, 1.0, 1.0, 1.0, 1.0, 1.0, 1.0, 1.0, 1.0, 1.0, 1.0, 1.0, 1.0, 1.0, 1.0, 1.0, 1.0, 1.0, 1.0, 1.0, 1.0, 1.0, 1.0, 1.0, 1.0, 1.0, 1.0, 1.0, 1.0, 1.0, 1.0, 1.0, 1.0, 1.0, 1.0, 1.0, 1.0, 1.0, 1.0, 1.0, 1.0, 1.0, 1.0, 1.0, 1.0, 1.0, 1.0, 1.0, 1.0, 1.0, 1.0, 1.0, 1.0, 1.0, 1.0, 1.0, 1.0, 1.0, 1.0, 1.0, 1.0, 1.0, 1.0, 1.0, 1.0, 1.0, 1.0, 1.0, 1.0, 1.0, 1.0, 1.0, 1.0, 1.0, 1.0, 1.0, 1.0, 1.0, 1.0, 1.0, 1.0, 1.0, 1.0, 1.0, 1.0, 1.0, 1.0, 1.0, 1.0, 1.0])
me_cube_003.materials.append(mat_material)
me_cube_003.use_mirror_x = True
me_cube_003.use_mirror_vertex_groups = False
me_cube_003.update()
arm_armature = bpy.data.armatures.new('Armature')  # bones are not reproduced

# ---- objects
ob_cube_003 = bpy.data.objects.new('Cube.003', me_cube_003)
ob_armature = bpy.data.objects.new('Armature', arm_armature)

# ---- transforms, parenting, visibility, modifiers, constraints
ob_cube_003.parent = ob_armature
ob_cube_003.location = (0.0, 0.0, 0.0)
ob_cube_003.lock_rotations_4d = False
ob_cube_003.empty_display_type = 'ARROWS'
ob_cube_003.lineart.crease_threshold = 0.0
ob_cube_003.use_mesh_mirror_x = True
_vg = ob_cube_003.vertex_groups.new(name='Bone.005')
for _i, _w in zip([6, 255, 256, 257, 258, 259, 260, 261, 262, 263, 264, 265, 266], [0.0004562, 0.3169, 0.9563, 0.8012, 1.0, 1.0, 0.9139, 0.7468, 1.0, 1.0, 0.09652, 1.0, 0.9128]): _vg.add([_i], _w, 'REPLACE')
_vg = ob_cube_003.vertex_groups.new(name='Bone.004')
for _i, _w in zip([0, 6, 7, 23, 29, 30, 47, 52, 54, 57, 255, 256, 257, 260, 261, 264, 266], [0.1335, 0.6398, 0.1195, 0.05657, 0.1848, 0.2557, 0.0202, 0.2239, 0.06647, 0.07827, 0.698, 0.02963, 0.2195, 0.08669, 0.2507, 0.8984, 0.08766]): _vg.add([_i], _w, 'REPLACE')
_vg = ob_cube_003.vertex_groups.new(name='Bone')
for _i, _w in zip([0, 1, 4, 6, 7, 8, 23, 24, 27, 29, 30, 31, 45, 47, 48, 52, 53, 54, 55, 56, 57, 90, 91, 92, 99, 100, 102, 105, 237, 238, 240, 246, 250], [0.6757, 0.2662, 0.0663, 0.3273, 0.8573, 0.05533, 0.7788, 0.1674, 0.03777, 0.8508, 0.7644, 0.06648, 0.2925, 0.6532, 0.1163, 0.7547, 0.7763, 0.7107, 0.2194, 0.05472, 0.7321, 0.1925, 0.0697, 0.6794, 0.06538, 0.1016, 0.06534, 0.03026, 0.1515, 0.4181, 0.5409, 0.3013, 0.1157]): _vg.add([_i], _w, 'REPLACE')
_vg = ob_cube_003.vertex_groups.new(name='Bone.001')
for _i, _w in zip([0, 1, 4, 5, 9, 10, 23, 24, 27, 32, 33, 34, 45, 47, 48, 50, 51, 53, 55, 56, 57, 66, 67, 99, 101, 104, 105, 219, 220, 221], [0.1089, 0.4978, 0.5306, 0.0216, 0.1401, 0.03537, 0.1129, 0.6849, 0.7222, 0.02452, 0.1087, 0.03632, 0.08532, 0.001899, 0.5077, 0.4444, 0.05028, 0.07226, 0.5874, 0.6169, 0.1234, 0.05666, 0.2951, 0.04692, 0.1008, 0.05012, 0.2155, 0.05809, 0.1205, 0.01828]): _vg.add([_i], _w, 'REPLACE')
_vg = ob_cube_003.vertex_groups.new(name='Bone.013')
for _i, _w in zip([1, 2, 3, 4, 5, 9, 10, 24, 26, 27, 28, 32, 33, 34, 36, 46, 48, 49, 50, 51, 55, 56, 65, 66, 67, 87, 101, 103, 104, 105, 219, 220, 221, 222, 225, 226, 227], [0.1137, 0.05697, 0.08914, 0.4172, 0.7129, 0.6036, 0.7064, 0.09475, 0.1413, 0.3144, 0.06858, 0.1319, 0.6018, 0.6717, 0.005626, 0.05105, 0.05632, 0.1555, 0.4782, 0.7663, 0.1142, 0.4134, 0.1241, 0.753, 0.4756, 0.08967, 0.06869, 0.05868, 0.1122, 0.06994, 0.6022, 0.7275, 0.7815, 0.08529, 0.02212, 0.07975, 0.1247]): _vg.add([_i], _w, 'REPLACE')
_vg = ob_cube_003.vertex_groups.new(name='Bone.003')
for _i, _w in zip([0, 1, 2, 3, 4, 5, 9, 10, 11, 12, 13, 14, 15, 16, 17, 18, 19, 20, 21, 22, 24, 25, 26, 27, 28, 32, 33, 34, 35, 36, 37, 38, 39, 40, 41, 42, 43, 44, 45, 48, 49, 50, 51, 53, 55, 56, 57, 58, 59, 60, 61, 62, 63, 64, 65, 66, 67, 70, 71, 73, 74, 75, 76, 77, 78, 79, 84, 85, 86, 87, 88, 89, 91, 93, 94, 96, 99, 101, 104, 105, 219, 220, 221, 222, 223, 224, 225, 226, 227, 250], [0.0, 0.0, 1.0, 1.0, 0.01052, 0.9381, 0.2216, 0.7594, 0.9366, 0.4074, 0.444, 0.176, 0.1878, 0.001053, 0.0, 0.0, 0.0, 0.0, 0.01904, 0.6392, 0.0, 1.0, 1.0, 0.009484, 1.0, 0.01462, 0.3473, 0.8065, 0.941, 0.3307, 0.2219, 0.1425, 0.01973, 0.0, 0.0, 0.0, 0.0, 0.0668, 0.0, 0.0, 1.0, 0.004438, 0.2676, 0.0, 0.0, 0.01212, 0.0, 0.8751, 0.3739, 0.08378, 1.0, 1.0, 0.0, 0.0, 1.0, 0.2313, 0.003511, 0.196, 0.1679, 0.3083, 0.0, 0.0, 0.0, 0.0, 0.0, 0.0, 0.01459, 0.03086, 0.2161, 0.2569, 0.4767, 0.3734, 0.0, 0.0, 0.0, 0.01174, 0.0, 0.0, 0.005498, 0.0, 0.4988, 0.3251, 1.0, 1.0, 1.0, 1.0, 1.0, 1.0, 0.9372, 0.0]): _vg.add([_i], _w, 'REPLACE')
_vg = ob_cube_003.vertex_groups.new(name='Bone.002')
for _i, _w in zip([2, 3, 5, 9, 10, 11, 12, 13, 14, 15, 16, 17, 18, 19, 20, 21, 22, 25, 26, 28, 33, 34, 35, 36, 37, 38, 39, 40, 41, 42, 43, 44, 49, 51, 58, 59, 60, 61, 62, 63, 64, 65, 66, 67, 70, 71, 73, 74, 75, 76, 77, 78, 79, 86, 87, 89, 219, 220, 221, 222, 223, 224, 225, 226, 227], [0.2003, 0.0, 0.0744, 0.02571, 0.0, 1.0, 0.6134, 1.0, 1.0, 1.0, 1.0, 1.0, 1.0, 1.0, 1.0, 1.0, 1.0, 0.9391, 0.0, 0.04021, 0.02232, 0.0, 1.0, 0.3602, 1.0, 1.0, 1.0, 1.0, 1.0, 1.0, 1.0, 1.0, 0.0824, 0.0, 1.0, 1.0, 1.0, 0.03849, 0.06362, 1.0, 1.0, 0.0, 0.0, 0.0, 0.8999, 1.0, 1.0, 1.0, 1.0, 1.0, 1.0, 1.0, 1.0, 0.03917, 0.05119, 0.01764, 0.01254, 0.02737, 0.1188, 0.04452, 0.0, 0.6956, 0.8411, 0.761, 0.2404]): _vg.add([_i], _w, 'REPLACE')
_vg = ob_cube_003.vertex_groups.new(name='Bone.006.L')
for _i, _w in zip([1, 2, 3, 4, 5, 9, 10, 11, 12, 13, 14, 15, 16, 21, 22, 24, 25, 26, 27, 28, 33, 34, 35, 36, 37, 38, 39, 40, 44, 49, 50, 51, 55, 56, 58, 59, 60, 61, 62, 63, 65, 66, 67, 70, 71, 73, 74, 75, 86, 87, 88, 89, 90, 92, 105, 141, 142, 143, 144, 145, 153, 154, 156, 157, 158, 159, 160, 161, 162, 163, 164, 165, 166, 175, 176, 177, 180, 181, 182, 183, 184, 185, 219, 220, 221, 222, 223, 224, 225, 226, 227, 237, 238, 239, 240, 241, 242, 243, 246, 250], [0.0001341, 1.0, 0.1576, 0.1558, 0.8287, 0.01748, 0.1491, 0.2891, 0.00625, 0.1335, 0.000523, 0.04712, 0.005014, 0.02023, 0.208, 0.0009516, 0.1984, 0.1249, 0.1635, 0.2962, 0.002446, 0.06126, 0.1549, 0.001198, 0.06701, 0.0001376, 0.01111, 0.0001483, 0.001485, 0.6997, 0.1376, 0.4026, 0.0008167, 0.169, 0.206, 0.1089, 0.0254, 0.7305, 0.9567, 0.001084, 0.508, 0.3083, 0.04579, 0.04096, 0.009033, 0.001146, 0.0003033, 0.0, 1.0, 1.0, 1.0, 1.0, 0.04187, 0.9603, 0.0, 0.0008114, 0.0004872, 0.0008934, 0.000544, 0.0, 0.0, 0.0, 0.0, 0.0, 0.0, 0.0, 0.0, 0.0, 0.0007652, 0.0006041, 0.0007947, 0.0006287, 0.000476, 0.0001463, 0.0002732, 0.0001679, 0.0001819, 0.0002125, 0.0001016, 0.0002676, 0.0001309, 0.0001543, 0.5667, 0.4312, 0.4578, 0.3166, 0.4285, 0.5044, 0.5585, 0.6785, 0.8783, 0.02229, 0.0998, 0.2964, 0.3146, 0.1853, 0.05082, 0.05653, 0.07192, 0.005191]): _vg.add([_i], _w, 'REPLACE')
_vg = ob_cube_003.vertex_groups.new(name='Bone.007.L')
for _i, _w in zip([0, 1, 2, 3, 4, 5, 6, 7, 8, 9, 10, 11, 12, 13, 14, 15, 16, 17, 18, 19, 20, 21, 22, 23, 24, 25, 26, 27, 28, 29, 30, 31, 32, 33, 34, 35, 36, 37, 38, 39, 40, 41, 42, 43, 44, 45, 46, 47, 48, 49, 50, 51, 52, 53, 54, 55, 56, 57, 58, 59, 60, 61, 62, 63, 64, 65, 66, 67, 68, 69, 70, 71, 72, 73, 74, 75, 76, 77, 78, 79, 80, 81, 82, 83, 86, 87, 88, 89, 90, 92, 95, 97, 98, 99, 100, 101, 102, 103, 104, 105, 106, 107, 108, 109, 110, 111, 112, 113, 114, 115, 116, 117, 118, 119, 120, 121, 122, 123, 124, 125, 126, 127, 128, 129, 130, 131, 132, 133, 134, 135, 136, 137, 138, 139, 140, 141, 142, 143, 144, 145, 146, 147, 148, 149, 150, 151, 152, 153, 154, 155, 156, 157, 158, 159, 160, 161, 162, 163, 164, 165, 166, 167, 168, 169, 170, 171, 172, 173, 174, 175, 176, 177, 178, 179, 180, 181, 182, 183, 184, 185, 188, 189, 190, 191, 192, 193, 194, 195, 196, 197, 198, 199, 200, 201, 202, 203, 204, 205, 206, 207, 208, 209, 210, 211, 212, 213, 214, 215, 216, 217, 218, 219, 220, 221, 222, 223, 224, 225, 226, 227, 228, 229, 230, 231, 232, 233, 234, 235, 236, 237, 238, 239, 240, 241, 242, 243, 244, 245, 246, 247, 248, 249, 250, 251, 252, 253, 254, 255, 256, 257, 258, 260, 261, 263, 264, 265, 266], [0.0, 0.0, 0.2627, 0.0, 0.0, 0.1796, 0.0, 0.0, 0.0, 0.0, 0.0, 0.0, 0.0, 0.0, 0.0, 0.0, 0.0, 0.0, 0.0, 0.0, 0.0, 0.0, 0.0, 0.0, 0.0, 0.0, 0.0, 0.0, 0.0, 0.0, 0.0, 0.0, 0.0, 0.0, 0.0, 0.0, 0.0, 0.0, 0.0, 0.0, 0.0, 0.0, 0.0, 0.0, 0.0, 0.0, 0.0, 0.0, 0.0, 0.0, 0.0, 0.0, 0.0, 0.0, 0.0, 0.0, 0.0, 0.0, 0.0, 0.0, 0.0, 0.1176, 0.3114, 0.0, 0.0, 0.0, 0.0, 0.0, 0.0, 0.0, 0.0, 0.0, 0.0, 0.0, 0.0, 0.0, 0.0, 0.0, 0.0, 0.0, 0.4606, 0.4702, 0.5191, 0.481, 0.4348, 0.3589, 0.8021, 0.3658, 0.2666, 0.7434, 1.0, 0.7727, 0.4715, 0.0, 0.0, 0.0, 0.0, 0.0, 0.0, 0.0, 0.0, 0.0, 0.0, 0.0, 0.0, 0.0, 0.0, 0.0, 0.0, 0.0, 0.0, 0.0, 0.0, 0.0, 0.0, 0.0, 0.0, 0.0, 0.0, 0.0, 0.0, 0.0, 0.0, 0.0, 0.0, 0.0, 0.0, 0.0, 0.0, 0.0, 0.0, 0.0, 0.0, 0.0, 0.0, 0.0, 0.0, 0.0, 0.0, 0.0, 0.0, 0.0, 0.0, 0.0, 0.0, 0.0, 0.0, 0.0, 0.0, 0.0, 0.0, 0.0, 0.0, 0.0, 0.0, 0.0, 0.0, 0.0, 0.0, 0.0, 0.0, 0.0, 0.0, 0.0, 0.0, 0.0, 0.0, 0.0, 0.0, 0.0, 0.0, 0.0, 0.0, 0.0, 0.0, 0.0, 0.0, 0.0, 0.0, 0.0, 0.0, 0.0, 0.0, 0.0, 0.0, 0.0, 0.0, 0.0, 0.0, 0.0, 0.0, 0.0, 0.0, 0.0, 0.0, 0.0, 0.0, 0.0, 0.0, 0.0, 0.0, 0.0, 0.0, 0.0, 0.0, 0.0, 0.0, 0.0, 0.0, 0.0, 0.0, 0.0, 0.0, 0.0, 0.0, 0.0, 0.0, 0.0, 0.0, 0.0, 0.3904, 0.3911, 0.3445, 0.3685, 1.0, 1.0, 1.0, 1.0, 0.3944, 0.05747, 1.0, 1.0, 0.9342, 1.0, 1.0, 1.0, 0.7737, 1.0, 0.8764, 0.9025, 0.6549, 0.03649, 0.003821, 0.03139, 0.02747, 0.03365, 0.0353, 0.0, 0.0, 0.0, 0.0, 0.002575, 0.0, 0.000234, 0.0, 0.0005735, 0.0002712]): _vg.add([_i], _w, 'REPLACE')
_vg = ob_cube_003.vertex_groups.new(name='Bone.008.L')
for _i, _w in zip([2, 3, 4, 5, 9, 10, 11, 12, 13, 14, 15, 16, 17, 18, 19, 20, 21, 22, 25, 26, 27, 28, 33, 34, 35, 36, 37, 38, 39, 40, 41, 42, 43, 44, 49, 50, 51, 56, 58, 59, 60, 61, 62, 63, 64, 65, 66, 67, 70, 71, 73, 74, 75, 76, 77, 78, 79, 80, 81, 82, 83, 84, 85, 86, 87, 88, 89, 90, 91, 92, 93, 95, 96, 97, 98, 105, 141, 142, 143, 144, 145, 146, 147, 148, 153, 154, 155, 156, 157, 158, 159, 160, 161, 162, 163, 164, 165, 166, 173, 174, 175, 176, 177, 178, 180, 181, 182, 183, 184, 185, 219, 220, 221, 222, 223, 224, 225, 226, 227, 228, 229, 230, 231, 232, 233, 234, 235, 236, 237, 238, 239, 240, 241, 242, 243, 244, 245, 246, 247, 248, 249, 250, 251, 252, 253, 254], [0.08836, 0.0, 0.0, 0.01682, 0.0, 0.0, 0.0, 0.0, 0.0, 0.0, 0.0, 0.0, 0.0, 0.0, 0.0, 0.0, 0.0, 0.0, 0.0, 0.0, 0.0, 0.0, 0.0, 0.0, 0.0, 0.0, 0.0, 0.0, 0.0, 0.0, 0.0, 0.0, 0.0, 0.0, 0.0, 0.0, 0.0, 0.0, 0.0, 0.0, 0.0, 0.009847, 0.0873, 0.0, 0.0, 0.0, 0.0, 0.0, 0.0, 0.0, 0.0, 0.0, 0.0, 0.0, 0.0, 0.0, 0.0, 1.0, 1.0, 1.0, 1.0, 0.01951, 0.07828, 0.1607, 0.09553, 0.1641, 0.101, 1.0, 0.6793, 0.07732, 0.01461, 0.7991, 0.04447, 1.0, 1.0, 0.0, 0.0, 0.0, 0.0, 0.0, 0.0, 0.0, 0.0, 0.0, 0.0, 0.0, 0.0, 0.0, 0.0, 0.0, 0.0, 0.0, 0.0, 0.0, 0.0, 0.0, 0.0, 0.0, 0.0, 0.0, 0.0, 0.0, 0.0, 0.0, 0.0, 0.0, 0.0, 0.0, 0.0, 0.0, 0.0, 0.0, 0.0, 0.0, 0.0, 0.0, 0.0, 0.0, 0.0, 1.0, 1.0, 1.0, 1.0, 0.7296, 0.745, 0.8551, 0.6342, 1.0, 1.0, 0.2945, 0.4681, 0.1127, 0.532, 0.4891, 0.513, 1.0, 0.7221, 0.8211, 1.0, 1.0, 1.0, 1.0, 1.0, 1.0, 1.0, 1.0]): _vg.add([_i], _w, 'REPLACE')
_vg = ob_cube_003.vertex_groups.new(name='Bone.008.L.001')
for _i, _w in zip([0, 1, 3, 4, 6, 7, 8, 9, 10, 11, 12, 13, 14, 15, 16, 17, 18, 19, 20, 21, 22, 23, 24, 25, 26, 27, 28, 29, 30, 31, 32, 33, 34, 35, 36, 37, 38, 39, 40, 41, 42, 43, 44, 45, 46, 47, 48, 49, 50, 51, 52, 53, 54, 55, 56, 57, 58, 59, 60, 63, 64, 65, 66, 67, 68, 69, 70, 71, 72, 73, 74, 75, 76, 77, 78, 79, 84, 85, 90, 91, 92, 93, 94, 96, 99, 100, 101, 102, 103, 104, 105, 106, 107, 108, 109, 110, 111, 112, 113, 114, 115, 116, 117, 118, 119, 120, 121, 122, 123, 124, 125, 126, 127, 128, 129, 130, 131, 132, 133, 134, 135, 136, 137, 138, 139, 140, 141, 142, 143, 144, 145, 146, 147, 148, 149, 150, 151, 152, 153, 154, 155, 156, 157, 158, 159, 160, 161, 162, 163, 164, 165, 166, 167, 168, 169, 170, 171, 172, 173, 174, 175, 176, 177, 178, 179, 180, 181, 182, 183, 184, 185, 188, 189, 190, 191, 192, 193, 194, 195, 196, 197, 198, 199, 200, 201, 202, 203, 204, 205, 206, 207, 208, 209, 210, 211, 212, 213, 214, 215, 216, 217, 218, 219, 220, 221, 222, 223, 224, 225, 226, 227, 237, 238, 240, 246, 249, 250, 251, 252, 253, 254, 255, 256, 257, 258, 261, 264], [0.0, 0.0, 0.0, 0.0, 0.0, 0.0, 0.0, 0.0, 0.0, 0.0, 0.0, 0.0, 0.0, 0.0, 0.0, 0.0, 0.0, 0.0, 0.0, 0.0, 0.0, 0.0, 0.0, 0.0, 0.0, 0.0, 0.0, 0.0, 0.0, 0.0, 0.0, 0.0, 0.0, 0.0, 0.0, 0.0, 0.0, 0.0, 0.0, 0.0, 0.0, 0.0, 0.0, 0.0, 0.0, 0.0, 0.0, 0.0, 0.0, 0.0, 0.0, 0.0, 0.0, 0.0, 0.0, 0.0, 0.0, 0.0, 0.0, 0.0, 0.0, 0.0, 0.0, 0.0, 0.0, 0.0, 0.0, 0.0, 0.0, 0.0, 0.0, 0.0, 0.0, 0.0, 0.0, 0.0, 1.0, 1.0, 0.5408, 1.0, 0.1245, 1.0, 1.0, 1.0, 0.0, 0.0, 0.0, 0.0, 0.0, 0.0, 0.0, 0.0, 0.0, 0.0, 0.0, 0.0, 0.0, 0.0, 0.0, 0.0, 0.0, 0.0, 0.0, 0.0, 0.0, 0.0, 0.0, 0.0, 0.0, 0.0, 0.0, 0.0, 0.0, 0.0, 0.0, 0.0, 0.0, 0.0, 0.0, 0.0, 0.0, 0.0, 0.0, 0.0, 0.0, 0.0, 0.0, 0.0, 0.0, 0.0, 0.0, 0.0, 0.0, 0.0, 0.0, 0.0, 0.0, 0.0, 0.0, 0.0, 0.0, 0.0, 0.0, 0.0, 0.0, 0.0, 0.0, 0.0, 0.0, 0.0, 0.0, 0.0, 0.0, 0.0, 0.0, 0.0, 0.0, 0.0, 0.0, 0.0, 0.0, 0.0, 0.0, 0.0, 0.0, 0.0, 0.0, 0.0, 0.0, 0.0, 0.0, 0.0, 0.0, 0.0, 0.0, 0.0, 0.0, 0.0, 0.0, 0.0, 0.0, 0.0, 0.0, 0.0, 0.0, 0.0, 0.0, 0.0, 0.0, 0.0, 0.0, 0.0, 0.0, 0.0, 0.0, 0.0, 0.0, 0.0, 0.0, 0.0, 0.0, 0.0, 0.0, 0.0, 0.0, 0.0, 0.0, 0.0, 0.0, 0.0, 0.0, 0.7928, 0.2466, 0.1791, 0.3362, 0.03173, 1.0, 0.02037, 0.03275, 0.0447, 0.03743, 0.0, 0.0, 0.0, 0.0, 0.0, 0.0]): _vg.add([_i], _w, 'REPLACE')
_vg = ob_cube_003.vertex_groups.new(name='Bone.009.L')
for _i, _w in zip([0, 1, 4, 8, 9, 10, 23, 24, 27, 30, 31, 32, 33, 34, 45, 46, 47, 48, 50, 53, 54, 55, 56, 57, 66, 67, 68, 69, 72, 99, 100, 101, 102, 103, 104, 105, 106, 107, 108, 109, 110, 111, 112, 113, 114, 115, 116, 117, 118, 205, 206, 207, 208, 209, 210, 211, 214, 215, 216, 217], [0.06736, 0.1215, 0.04394, 0.9595, 0.1691, 0.03921, 0.03264, 0.06097, 0.005045, 0.009783, 1.0, 0.604, 0.1827, 0.05191, 0.6065, 0.8632, 0.293, 0.3162, 0.0593, 0.1284, 0.2206, 0.08493, 0.02023, 0.05557, 0.01714, 0.1876, 0.9844, 0.9835, 0.9595, 0.8726, 0.8976, 0.8049, 1.0, 0.8187, 0.7787, 0.6691, 0.9892, 0.9804, 0.9892, 0.9767, 0.997, 0.9795, 0.9983, 0.186, 0.3028, 0.1513, 0.1405, 0.2193, 0.1866, 0.4825, 0.4677, 0.8414, 0.8911, 0.8834, 0.8583, 0.5277, 0.05192, 0.05455, 0.05273, 0.02048]): _vg.add([_i], _w, 'REPLACE')
_vg = ob_cube_003.vertex_groups.new(name='Bone.010.L')
for _i, _w in zip([113, 114, 115, 116, 117, 118, 120, 121, 123, 124, 125, 128, 132, 205, 206, 207, 208, 209, 210, 211, 212, 213, 214, 215, 216, 217, 218], [0.8114, 0.6942, 0.8478, 0.8547, 0.7807, 0.8133, 0.09595, 0.05339, 0.2807, 0.5441, 0.8777, 0.05114, 0.04317, 0.5171, 0.5319, 0.1576, 0.1089, 0.1166, 0.1406, 0.4723, 0.9748, 0.9882, 0.9423, 0.9395, 0.9431, 0.9548, 0.9825]): _vg.add([_i], _w, 'REPLACE')
_vg = ob_cube_003.vertex_groups.new(name='Bone.011.L')
for _i, _w in zip([119, 120, 121, 122, 123, 124, 125, 126, 127, 128, 129, 130, 131, 132, 133, 134, 135, 136, 137, 138, 139, 140, 149, 150, 151, 152, 167, 168, 169, 170, 171, 172, 186, 189], [0.05814, 0.8097, 0.02318, 0.05244, 0.6942, 0.4377, 0.06278, 0.7313, 0.8078, 0.9314, 0.9144, 0.905, 0.891, 0.89, 0.2912, 0.3175, 0.7378, 0.3064, 0.4054, 0.5902, 0.5027, 0.3538, 0.008703, 0.03088, 0.001849, 0.03552, 0.3074, 0.297, 0.4204, 0.3178, 0.7589, 0.6625, 1.0, 0.01826]): _vg.add([_i], _w, 'REPLACE')
_vg = ob_cube_003.vertex_groups.new(name='Bone.014.L')
for _i, _w in zip([126, 134, 135, 138, 140, 145, 146, 147, 148], [0.03795, 0.00419, 0.01253, 0.0683, 0.02198, 0.9699, 0.9977, 0.9498, 0.9177]): _vg.add([_i], _w, 'REPLACE')
_vg = ob_cube_003.vertex_groups.new(name='Bone.015.L')
for _i, _w in zip([141, 142, 143, 144, 148, 162, 163, 164, 165, 166], [0.9856, 0.9792, 0.9984, 0.9865, 0.01613, 0.9912, 0.9892, 0.9917, 0.9902, 0.9915]): _vg.add([_i], _w, 'REPLACE')
_vg = ob_cube_003.vertex_groups.new(name='Bone.016.L')
for _i, _w in zip([126, 127, 131, 133, 134, 135, 136, 137, 138, 139, 140, 149, 150, 151, 152, 153, 154, 155, 156, 157, 158, 159, 160, 167, 168, 169, 170, 171, 172], [0.1518, 0.1207, 0.003102, 0.6167, 0.5638, 0.1092, 0.4983, 0.5064, 0.2773, 0.4605, 0.5012, 0.5282, 0.6396, 0.4919, 0.4543, 0.01505, 0.02713, 0.02015, 0.04511, 0.004028, 0.01469, 0.006062, 0.02684, 0.1743, 0.07556, 0.04026, 0.06447, 0.0531, 0.1225]): _vg.add([_i], _w, 'REPLACE')
_vg = ob_cube_003.vertex_groups.new(name='Bone.017.L')
for _i, _w in zip([133, 134, 136, 137, 138, 140, 149, 150, 151, 152, 153, 154, 155, 156, 157, 158, 159, 160, 161, 187], [0.05649, 0.07723, 0.1574, 0.044, 0.02316, 0.09233, 0.4386, 0.3143, 0.4788, 0.4974, 0.9654, 0.959, 0.9628, 0.9495, 0.9713, 0.9657, 0.9703, 0.9593, 0.974, 1.0]): _vg.add([_i], _w, 'REPLACE')
_vg = ob_cube_003.vertex_groups.new(name='Bone.018.L')
for _i, _w in zip([126, 127, 135, 167, 168, 169, 170, 171, 172, 173, 174, 178, 179, 181], [0.0463, 0.02277, 0.1074, 0.4018, 0.5621, 0.5018, 0.5722, 0.1656, 0.1859, 0.9502, 0.9682, 0.877, 0.5461, 0.0005377]): _vg.add([_i], _w, 'REPLACE')
_vg = ob_cube_003.vertex_groups.new(name='Bone.019.L')
for _i, _w in zip([167, 168, 170, 173, 174, 175, 176, 177, 178, 179, 180, 181, 182, 183, 184, 185], [0.108, 0.05984, 0.01578, 0.01617, 0.003181, 0.9756, 0.9812, 0.9795, 0.09917, 0.4481, 0.9756, 0.9743, 0.9788, 0.982, 0.981, 0.9803]): _vg.add([_i], _w, 'REPLACE')
_vg = ob_cube_003.vertex_groups.new(name='Bone.012.L')
for _i, _w in zip([119, 120, 121, 122, 125, 129, 130, 131, 132, 188, 189, 190, 191, 192, 193, 194, 195, 196, 197, 198, 199, 200, 201, 202, 203, 204], [0.9218, 0.0939, 0.9095, 0.9418, 0.05924, 0.06384, 0.07508, 0.06868, 0.04771, 1.0, 0.9619, 1.0, 0.994, 1.0, 1.0, 1.0, 1.0, 1.0, 1.0, 1.0, 1.0, 1.0, 1.0, 1.0, 1.0, 1.0]): _vg.add([_i], _w, 'REPLACE')
_vg = ob_cube_003.vertex_groups.new(name='Bone.006.R')
_vg = ob_cube_003.vertex_groups.new(name='Bone.007.R')
_vg = ob_cube_003.vertex_groups.new(name='Bone.008.R')
_vg = ob_cube_003.vertex_groups.new(name='Bone.008.R.001')
_vg = ob_cube_003.vertex_groups.new(name='Bone.009.R')
for _i, _w in zip([9, 32, 33, 46, 103, 104], [0.0007929, 0.2388, 0.03253, 0.06515, 0.1011, 0.04895]): _vg.add([_i], _w, 'REPLACE')
_vg = ob_cube_003.vertex_groups.new(name='Bone.010.R')
_vg = ob_cube_003.vertex_groups.new(name='Bone.011.R')
_vg = ob_cube_003.vertex_groups.new(name='Bone.014.R')
_vg = ob_cube_003.vertex_groups.new(name='Bone.015.R')
_vg = ob_cube_003.vertex_groups.new(name='Bone.016.R')
_vg = ob_cube_003.vertex_groups.new(name='Bone.017.R')
_vg = ob_cube_003.vertex_groups.new(name='Bone.018.R')
_vg = ob_cube_003.vertex_groups.new(name='Bone.019.R')
_vg = ob_cube_003.vertex_groups.new(name='Bone.012.R')
_m = ob_cube_003.modifiers.new('Mirror', 'MIRROR')
_m.use_clip = True
_m = ob_cube_003.modifiers.new('Armature', 'ARMATURE')
_m.object = ob_armature
ob_armature.location = (0.0, 0.0, 0.0)
ob_armature.rotation_euler = (0.0, -0.0, -1.571)
ob_armature.hide_render = True
ob_armature.show_in_front = True

# ---- collection membership
col_collection.objects.link(ob_cube_003)
col_collection.objects.link(ob_armature)

# ---- scene / render settings (as saved in the file)
scene.frame_start = 1; scene.frame_end = 48; scene.frame_set(38)
scene.render.engine = 'CYCLES'
scene.render.image_settings.file_format = 'FFMPEG'
scene.render.image_settings.color_mode = 'RGB'
scene.render.bake_bias = 0.0
scene.render.bake_samples = 0
bpy.context.view_layer.update()

# ---- added for rendering (the .blend has no active camera and no usable light): camera, sun
cam_auto = bpy.data.cameras.new('AutoCamera')
cam_auto.lens = 50.0
cam_auto.sensor_width = 36.0
cam_auto.clip_end = 1000.0
ob_auto_camera = bpy.data.objects.new('AutoCamera', cam_auto)
scene.collection.objects.link(ob_auto_camera)
ob_auto_camera.location = (4.89884, -6.91771, 5.54479)
ob_auto_camera.rotation_euler = (1.09748, -7.21219e-08, 0.694738)
scene.camera = ob_auto_camera
light_auto_sun = bpy.data.lights.new('AutoSun', 'SUN')
light_auto_sun.energy = 3.0
light_auto_sun.angle = 0.0523599
ob_auto_sun = bpy.data.objects.new('AutoSun', light_auto_sun)
scene.collection.objects.link(ob_auto_sun)
ob_auto_sun.rotation_euler = (0.872665, 0.174533, 0.523599)
bpy.context.view_layer.update()
